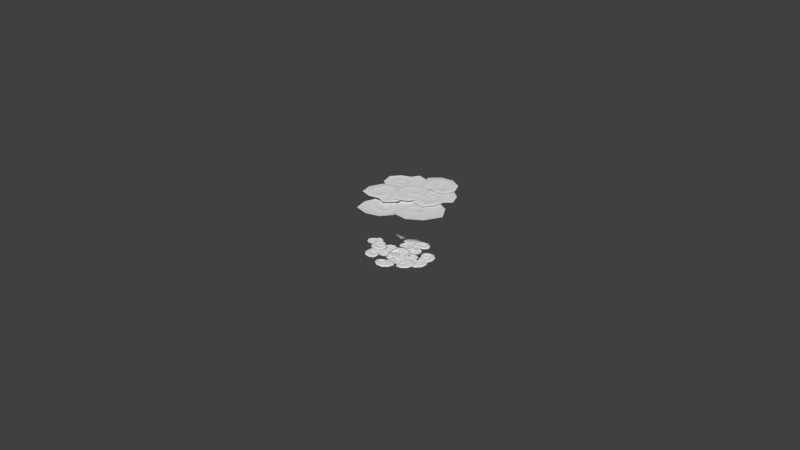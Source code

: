 # Source: splosion.blend  (saved by Blender 2.79.0; exported with 4.5.12 LTS)
import bpy
from mathutils import Matrix  # noqa: F401  (used for matrix-valued properties, if any)

bpy.ops.wm.read_factory_settings(use_empty=True)
scene = bpy.context.scene
scene.name = 'Scene'

# ---- collections
col_collection_1 = bpy.data.collections.new('Collection 1'); scene.collection.children.link(col_collection_1)

# ---- world
world_world = bpy.data.worlds.new('World'); scene.world = world_world
world_world.color = (0.05088, 0.05088, 0.05088)
world_world.use_sun_shadow = False
world_world.sun_shadow_jitter_overblur = 0.0
world_world.cycles.sampling_method = 'NONE'
world_world.cycles.sample_map_resolution = 256

# ---- meshes
me_plane_005 = bpy.data.meshes.new('Plane.005')
me_plane_005.from_pydata([(0.0, 4.0, 0.0), (-1.269, 3.864, 0.0), (-2.452, 3.464, 0.0), (-3.468, 2.828, 0.0), (-4.247, 2.0, 0.0), (-4.737, 1.035, 0.0), (-4.904, 3.02e-07, 0.0), (-4.737, -1.035, 0.0), (-4.247, -2.0, 0.0), (-3.468, -2.828, 0.0), (-2.452, -3.464, 0.0), (-1.269, -3.864, 0.0), (-1.91e-06, -4.0, 0.0), (1.269, -3.864, 0.0), (2.452, -3.464, 0.0), (3.468, -2.828, 0.0), (4.247, -2.0, 0.0), (4.737, -1.035, 0.0), (4.904, -1.86e-06, 0.0), (4.737, 1.035, 0.0), (4.247, 2.0, 0.0), (3.468, 2.828, 0.0), (2.452, 3.464, 0.0), (1.269, 3.864, 0.0), (0.0, 2.592, 0.0), (-0.802, 2.503, 0.0), (-1.549, 2.245, 0.0), (-2.191, 1.833, 0.0), (-2.683, 1.296, 0.0), (-2.993, 0.6708, 0.0), (-3.099, 1.957e-07, 0.0), (-2.993, -0.6708, 0.0), (-2.683, -1.296, 0.0), (-2.191, -1.833, 0.0), (-1.549, -2.245, 0.0), (-0.802, -2.503, 0.0), (-1.207e-06, -2.592, 0.0), (0.802, -2.503, 0.0), (1.549, -2.245, 0.0), (2.191, -1.833, 0.0), (2.683, -1.296, 0.0), (2.993, -0.6708, 0.0), (3.099, -1.205e-06, 0.0), (2.993, 0.6708, 0.0), (2.683, 1.296, 0.0), (2.191, 1.833, 0.0), (1.549, 2.245, 0.0), (0.802, 2.503, 0.0)], [], [(18, 19, 43, 42), (11, 12, 36, 35), (4, 5, 29, 28), (19, 20, 44, 43), (12, 13, 37, 36), (5, 6, 30, 29), (20, 21, 45, 44), (13, 14, 38, 37), (6, 7, 31, 30), (21, 22, 46, 45), (14, 15, 39, 38), (7, 8, 32, 31), (22, 23, 47, 46), (0, 1, 25, 24), (15, 16, 40, 39), (8, 9, 33, 32), (23, 0, 24, 47), (1, 2, 26, 25), (16, 17, 41, 40), (9, 10, 34, 33), (2, 3, 27, 26), (17, 18, 42, 41), (10, 11, 35, 34), (3, 4, 28, 27)])
me_plane_005.use_remesh_preserve_volume = False
me_plane_005.use_remesh_preserve_attributes = False
me_plane_005.use_mirror_vertex_groups = False
me_plane_005.update()
me_plane_003 = bpy.data.meshes.new('Plane.003')
me_plane_003.from_pydata([(5.203, 1.101, 18.24), (9.381, -1.553, 18.04), (2.104, -1.296, 18.24), (2.268, -5.497, 18.24), (4.998, -8.987, 18.24), (9.782, -9.628, 18.24), (14.03, -7.149, 18.24), (16.7, -2.518, 18.24), (14.26, 1.87, 18.24), (10.7, 3.722, 18.24), (8.549, 1.531, 18.24), (10.28, -1.415, 18.24), (10.64, -3.899, 18.24), (7.377, -5.781, 18.24), (5.532, -4.263, 18.24), (6.303, -2.137, 18.24), (7.947, -1.774, 18.24), (8.49, -3.333, 18.24), (4.034, -1.683, 18.04), (12.68, 0.5666, 18.04), (5.755, -0.5244, 18.04), (13.98, -3.138, 18.04), (12.39, -5.583, 18.04), (8.276, 0.0301, 18.04), (8.518, -7.606, 18.04), (7.594, -3.614, 18.04), (6.321, -7.204, 18.04), (9.574, -3.618, 18.04), (4.317, -4.722, 18.04), (8.108, -4.603, 18.04), (7.15, 7.084, 19.0), (4.552, 10.31, 19.16), (9.874, 7.842, 19.0), (10.52, 10.92, 19.0), (9.144, 14.3, 19.0), (5.73, 16.26, 19.0), (2.146, 15.8, 19.0), (-0.6753, 13.3, 19.0), (0.3274, 9.369, 19.0), (2.616, 6.916, 19.0), (4.602, 7.823, 19.0), (3.865, 10.49, 19.0), (4.051, 12.4, 19.0), (6.802, 12.73, 19.0), (7.887, 11.06, 19.0), (6.929, 9.766, 19.0), (5.65, 10.02, 19.0), (5.534, 11.31, 19.0), (8.521, 8.726, 19.16), (1.731, 9.814, 19.16), (7.039, 8.43, 19.16), (1.448, 12.89, 19.16), (3.064, 14.16, 19.16), (5.078, 8.82, 19.16), (6.294, 14.41, 19.16), (6.246, 11.24, 19.16), (7.841, 13.43, 19.16), (4.786, 11.86, 19.16), (8.867, 11.01, 19.16), (6.047, 12.11, 19.16), (-0.1565, -2.946, 17.73), (-1.325, -6.933, 17.56), (3.048, -2.592, 17.73), (5.196, -5.19, 17.73), (5.373, -8.842, 17.73), (2.751, -11.98, 17.73), (-1.207, -12.94, 17.73), (-5.346, -11.72, 17.73), (-6.181, -7.699, 17.73), (-4.966, -4.546, 17.73), (-2.461, -4.616, 17.73), (-1.954, -7.366, 17.73), (-0.8489, -9.056, 17.73), (2.181, -8.301, 17.73), (2.512, -6.334, 17.73), (0.8953, -5.51, 17.73), (-0.3179, -6.24, 17.73), (0.18, -7.482, 17.73), (2.059, -3.933, 17.56), (-4.504, -7.567, 17.56), (0.3714, -4.233, 17.56), (-3.326, -10.52, 17.56), (-1.034, -11.07, 17.56), (-1.488, -5.353, 17.56), (2.451, -10.04, 17.56), (0.8862, -7.134, 17.56), (3.597, -8.541, 17.56), (-0.3386, -8.275, 17.56), (3.511, -5.908, 17.56), (1.097, -8.019, 17.56), (11.29, 0.8732, 18.57), (9.305, 5.129, 18.75), (9.062, -1.746, 18.57), (5.503, -1.076, 18.57), (2.711, 1.921, 18.57), (2.469, 6.5, 18.57), (4.844, 10.19, 18.57), (8.949, 12.13, 18.57), (12.52, 9.295, 18.57), (13.87, 5.719, 18.57), (11.87, 3.967, 18.57), (9.479, 5.955, 18.57), (7.392, 6.601, 18.57), (5.585, 3.765, 18.57), (6.758, 1.843, 18.57), (8.613, 2.307, 18.57), (9.026, 3.808, 18.57), (7.736, 4.51, 18.57), (8.855, 0.1165, 18.75), (11.31, 7.97, 18.75), (9.949, 1.593, 18.75), (8.249, 9.649, 18.75), (6.072, 8.459, 18.75), (10.58, 3.895, 18.75), (4.108, 5.062, 18.75), (7.44, 3.703, 18.75), (4.31, 2.947, 18.75), (7.563, 5.564, 18.75), (6.291, 0.7563, 18.75), (6.633, 4.308, 18.75), (-1.134, 0.08382, 0.2423), (-1.487, 0.1099, -0.1434), (-1.804, 0.1333, 0.3115), (-2.068, 0.1528, -0.07417), (-0.735, 0.05431, -0.1236), (-0.1478, 0.01092, 0.2818), (0.2315, -0.01711, -0.2027), (0.8257, -0.06102, 0.1632), (1.195, -0.08829, -0.2225), (1.42, -0.1049, 0.2522), (2.16, -0.1596, -0.1137), (2.389, -0.1765, 0.1731), (-0.662, 3.133, 0.2017), (-0.9417, 3.154, -0.1045), (-1.193, 3.172, 0.2566), (-1.403, 3.188, -0.04953), (-0.3207, 3.108, -0.08879), (0.1212, 3.075, 0.2331), (0.4824, 3.049, -0.1516), (0.866, 3.02, 0.1389), (1.162, 2.998, -0.1673), (1.366, 2.983, 0.2095), (1.953, 2.94, -0.08094), (2.135, 2.927, 0.1467), (-1.78, 2.789, 0.7158), (-1.014, 3.878, 0.5515), (-2.788, 3.012, 0.7158), (-3.172, 4.022, 0.7158), (-2.849, 5.149, 0.7158), (-1.729, 5.83, 0.7158), (-0.4291, 5.714, 0.7158), (0.7009, 4.916, 0.7158), (0.5389, 3.609, 0.7158), (-0.1551, 2.778, 0.7158), (-0.9081, 3.058, 0.7158), (-0.7779, 3.945, 0.7158), (-0.9389, 4.571, 0.7158), (-1.936, 4.655, 0.7158), (-2.24, 4.092, 0.7158), (-1.834, 3.676, 0.7158), (-1.391, 3.772, 0.7158), (-1.414, 4.2, 0.7158), (-2.35, 3.317, 0.5515), (0.01637, 3.742, 0.5515), (-1.807, 3.234, 0.5515), (-0.03573, 4.761, 0.5515), (-0.6747, 5.163, 0.5515), (-1.127, 3.382, 0.5515), (-1.838, 5.212, 0.5515), (-1.664, 4.167, 0.5515), (-2.341, 4.874, 0.5515), (-1.174, 4.387, 0.5515), (-2.587, 4.066, 0.5515), (-1.636, 4.458, 0.5515), (4.219, 5.462, 0.9633), (2.278, 6.069, 1.198), (5.124, 6.514, 0.9633), (4.547, 7.948, 0.9633), (3.064, 8.95, 0.9633), (1.136, 8.82, 0.9633), (-0.2021, 7.655, 0.9633), (-0.6711, 5.865, 0.9633), (0.8109, 4.533, 0.9633), (2.414, 4.157, 0.9633), (2.977, 5.068, 0.9633), (1.949, 5.956, 0.9633), (1.505, 6.785, 0.9633), (2.536, 7.672, 0.9633), (3.435, 7.284, 0.9633), (3.397, 6.496, 0.9633), (2.806, 6.25, 0.9633), (2.405, 6.747, 0.9633), (4.33, 6.506, 1.198), (1.262, 5.098, 1.198), (3.806, 5.981, 1.198), (0.3064, 6.278, 1.198), (0.6203, 7.236, 1.198), (2.899, 5.605, 1.198), (1.872, 8.216, 1.198), (2.717, 6.91, 1.198), (2.771, 8.239, 1.198), (1.951, 6.766, 1.198), (3.849, 7.531, 1.198), (2.397, 7.212, 1.198), (1.914, 1.957, 0.4646), (1.688, 3.527, 0.2651), (3.144, 1.704, 0.4646), (4.131, 2.62, 0.4646), (4.411, 4.013, 0.4646), (3.568, 5.31, 0.4646), (2.079, 5.825, 0.4646), (0.3941, 5.509, 0.4646), (-0.1628, 3.999, 0.4646), (0.1299, 2.746, 0.4646), (1.111, 2.681, 0.4646), (1.467, 3.716, 0.4646), (1.995, 4.323, 0.4646), (3.134, 3.922, 0.4646), (3.15, 3.157, 0.4646), (2.472, 2.901, 0.4646), (2.041, 3.225, 0.4646), (2.306, 3.682, 0.4646), (2.835, 2.254, 0.2651), (0.484, 3.887, 0.2651), (2.194, 2.431, 0.2651), (1.114, 4.976, 0.2651), (2.039, 5.101, 0.2651), (1.533, 2.928, 0.2651), (3.34, 4.581, 0.2651), (2.562, 3.523, 0.2651), (3.701, 3.963, 0.2651), (2.15, 4.005, 0.2651), (3.515, 2.957, 0.2651), (2.695, 3.854, 0.2651), (-2.895, 5.795, 0.4365), (-1.231, 6.853, 0.6711), (-4.106, 6.583, 0.4365), (-4.019, 8.1, 0.4365), (-2.922, 9.424, 0.4365), (-1.03, 9.772, 0.4365), (0.6325, 8.982, 0.4365), (1.665, 7.379, 0.4365), (0.6764, 5.739, 0.4365), (-0.7391, 4.985, 0.4365), (-1.576, 5.722, 0.4365), (-0.8782, 6.825, 0.4365), (-0.7217, 7.729, 0.4365), (-2.0, 8.327, 0.4365), (-2.736, 7.736, 0.4365), (-2.443, 6.989, 0.4365), (-1.796, 6.898, 0.4365), (-1.573, 7.472, 0.4365), (-3.341, 6.77, 0.6711), (0.0595, 6.17, 0.6711), (-2.668, 6.394, 0.6711), (0.5928, 7.536, 0.6711), (-0.01996, 8.378, 0.6711), (-1.676, 6.256, 0.6711), (-1.54, 9.012, 0.6711), (-1.925, 7.552, 0.6711), (-2.409, 8.814, 0.6711), (-1.144, 7.602, 0.6711), (-3.214, 7.871, 0.6711), (-1.717, 7.921, 0.6711), (0.4592, 1.041, 0.2423), (0.6019, 1.364, -0.1434), (0.7302, 1.655, 0.3115), (0.8372, 1.897, -0.07417), (0.2975, 0.6743, -0.1236), (0.05985, 0.1356, 0.2818), (-0.09373, -0.2124, -0.2027), (-0.3343, -0.7575, 0.1632), (-0.4837, -1.096, -0.2225), (-0.5749, -1.303, 0.2522), (-0.8744, -1.982, -0.1137), (-0.9671, -2.192, 0.1731), (3.174, -0.4266, 0.2017), (3.287, -0.17, -0.1045), (3.389, 0.06091, 0.2566), (3.474, 0.2534, -0.04953), (3.036, -0.7397, -0.08879), (2.857, -1.145, 0.2331), (2.711, -1.476, -0.1516), (2.555, -1.828, 0.1389), (2.435, -2.1, -0.1673), (2.353, -2.287, 0.2095), (2.115, -2.826, -0.08094), (2.042, -2.993, 0.1467), (3.224, 0.7417, 0.7158), (3.994, -0.3451, 0.5515), (3.773, 1.617, 0.7158), (4.853, 1.64, 0.7158), (5.806, 0.9579, 0.7158), (6.072, -0.3248, 0.7158), (5.527, -1.511, 0.7158), (4.397, -2.308, 0.7158), (3.22, -1.718, 0.7158), (2.669, -0.7851, 0.7158), (3.185, -0.1694, 0.7158), (3.977, -0.5894, 0.7158), (4.622, -0.6478, 0.7158), (5.035, 0.2638, 0.7158), (4.606, 0.7382, 0.7158), (4.078, 0.4958, 0.7158), (4.02, 0.04584, 0.7158), (4.431, -0.07608, 0.7158), (3.913, 1.102, 0.5515), (3.52, -1.27, 0.5515), (3.653, 0.6183, 0.5515), (4.498, -1.562, 0.5515), (5.091, -1.095, 0.5515), (3.564, -0.07167, 0.5515), (5.527, -0.01533, 0.5515), (4.484, 0.1705, 0.5515), (5.377, 0.5718, 0.5515), (4.527, -0.3643, 0.5515), (4.698, 1.074, 0.5515), (4.748, 0.04737, 0.5515), (3.732, -5.805, 0.9633), (4.954, -4.181, 1.198), (4.42, -7.011, 0.9633), (5.964, -6.948, 0.9633), (7.405, -5.887, 0.9633), (7.929, -4.027, 0.9633), (7.28, -2.376, 0.9633), (5.75, -1.334, 0.9633), (3.999, -2.284, 0.9633), (3.107, -3.668, 0.9633), (3.777, -4.504, 0.9633), (4.958, -3.833, 0.9633), (5.888, -3.692, 0.9633), (6.378, -4.961, 0.9633), (5.711, -5.678, 0.9633), (4.981, -5.378, 0.9633), (4.948, -4.739, 0.9633), (5.551, -4.528, 0.9633), (4.678, -6.26, 1.198), (4.38, -2.898, 1.198), (4.359, -5.591, 1.198), (5.812, -2.393, 1.198), (6.609, -3.01, 1.198), (4.309, -4.61, 1.198), (7.113, -4.518, 1.198), (5.599, -4.876, 1.198), (6.833, -5.372, 1.198), (5.72, -4.106, 1.198), (5.805, -6.151, 1.198), (5.991, -4.676, 1.198), (1.202, -2.46, 0.4646), (2.757, -2.772, 0.2651), (0.5514, -3.533, 0.4646), (1.084, -4.771, 0.4646), (2.302, -5.501, 0.4646), (3.807, -5.142, 0.4646), (4.791, -3.912, 0.4646), (5.058, -2.218, 0.4646), (3.822, -1.187, 0.4646), (2.544, -1.043, 0.4646), (2.153, -1.946, 0.4646), (3.009, -2.628, 0.4646), (3.404, -3.329, 0.4646), (2.645, -4.268, 0.4646), (1.918, -4.026, 0.4646), (1.904, -3.301, 0.4646), (2.354, -3.004, 0.4646), (2.696, -3.407, 0.4646), (1.173, -3.427, 0.2651), (3.5, -1.759, 0.2651), (1.555, -2.882, 0.2651), (4.315, -2.717, 0.2651), (4.123, -3.631, 0.2651), (2.245, -2.426, 0.2651), (3.196, -4.682, 0.2651), (2.46, -3.595, 0.2651), (2.493, -4.815, 0.2651), (3.053, -3.368, 0.2651), (1.608, -4.303, 0.2651), (2.728, -3.831, 0.2651), (6.43, 0.7847, 0.4365), (6.869, -1.137, 0.6711), (7.579, 1.661, 0.4365), (8.979, 1.071, 0.4365), (9.858, -0.4059, 0.4365), (9.552, -2.305, 0.4365), (8.251, -3.607, 0.4365), (6.394, -4.042, 0.4365), (5.18, -2.561, 0.4365), (4.944, -0.9747, 0.4365), (5.919, -0.4332, 0.4365), (6.725, -1.461, 0.4365), (7.524, -1.911, 0.4365), (8.516, -0.9074, 0.4365), (8.205, -0.01504, 0.4365), (7.403, -0.04098, 0.4365), (7.101, -0.6202, 0.4365), (7.567, -1.023, 0.4365), (7.498, 0.8789, 0.6711), (5.793, -2.124, 0.6711), (6.919, 0.3703, 0.6711), (6.902, -3.085, 0.6711), (7.9, -2.79, 0.6711), (6.456, -0.5181, 0.6711), (9.007, -1.57, 0.6711), (7.761, -0.7175, 0.6711), (9.112, -0.6849, 0.6711), (7.545, -1.47, 0.6711), (8.493, 0.3892, 0.6711), (8.038, -1.037, 0.6711), (0.3946, -1.067, 0.2423), (0.5172, -1.398, -0.1434), (0.6275, -1.696, 0.3115), (0.7195, -1.945, -0.07417), (0.2557, -0.6912, -0.1236), (0.05143, -0.139, 0.2818), (-0.08054, 0.2177, -0.2027), (-0.2873, 0.7765, 0.1632), (-0.4157, 1.124, -0.2225), (-0.494, 1.336, 0.2522), (-0.7514, 2.031, -0.1137), (-0.8311, 2.247, 0.1731), (-2.576, -1.903, 0.2017), (-2.478, -2.166, -0.1045), (-2.391, -2.403, 0.2566), (-2.318, -2.6, -0.04953), (-2.694, -1.582, -0.08879), (-2.848, -1.166, 0.2331), (-2.974, -0.8267, -0.1516), (-3.107, -0.466, 0.1389), (-3.21, -0.1872, -0.1673), (-3.281, 0.004189, 0.2095), (-3.486, 0.5566, -0.08094), (-3.549, 0.7276, 0.1467), (-1.799, -2.777, 0.7158), (-3.108, -2.532, 0.5515), (-1.583, -3.787, 0.7158), (-2.343, -4.555, 0.7158), (-3.502, -4.729, 0.7158), (-4.586, -3.993, 0.7158), (-5.02, -2.762, 0.7158), (-4.764, -1.403, 0.7158), (-3.507, -1.008, 0.7158), (-2.463, -1.294, 0.7158), (-2.405, -2.095, 0.7158), (-3.266, -2.345, 0.7158), (-3.769, -2.752, 0.7158), (-3.431, -3.694, 0.7158), (-2.793, -3.736, 0.7158), (-2.583, -3.194, 0.7158), (-2.854, -2.831, 0.7158), (-3.234, -3.029, 0.7158), (-2.042, -3.515, 0.5515), (-3.412, -1.539, 0.5515), (-2.192, -2.986, 0.5515), (-4.317, -2.009, 0.5515), (-4.417, -2.757, 0.5515), (-2.609, -2.429, 0.5515), (-3.979, -3.836, 0.5515), (-3.101, -3.244, 0.5515), (-3.462, -4.153, 0.5515), (-3.504, -2.89, 0.5515), (-2.626, -4.041, 0.5515), (-3.376, -3.339, 0.5515), (-6.72, 1.571, 0.9633), (-6.467, -0.4467, 1.198), (-8.053, 1.957, 0.9633), (-9.119, 0.8372, 0.9633), (-9.414, -0.9273, 0.9633), (-8.496, -2.628, 0.9633), (-6.881, -3.362, 0.9633), (-5.057, -3.045, 0.9633), (-4.461, -1.144, 0.9633), (-4.784, 0.4707, 0.9633), (-5.847, 0.6046, 0.9633), (-6.228, -0.6995, 0.9633), (-6.797, -1.447, 0.9633), (-8.032, -0.8773, 0.9633), (-8.053, 0.1015, 0.9633), (-7.32, 0.3939, 0.9633), (-6.851, -0.04215, 0.9633), (-7.137, -0.6127, 0.9633), (-7.716, 1.239, 1.198), (-5.162, -0.9677, 1.198), (-7.021, 0.98, 1.198), (-5.839, -2.327, 1.198), (-6.84, -2.439, 1.198), (-6.303, 0.3109, 1.198), (-8.252, -1.708, 1.198), (-7.414, -0.3964, 1.198), (-8.645, -0.8995, 1.198), (-6.965, -1.033, 1.198), (-8.45, 0.3753, 1.198), (-7.557, -0.8128, 1.198), (-2.575, 0.9292, 0.4646), (-3.91, 0.07121, 0.2651), (-2.855, 2.153, 0.4646), (-4.099, 2.671, 0.4646), (-5.482, 2.347, 0.4646), (-6.312, 1.042, 0.4646), (-6.162, -0.5264, 0.4646), (-5.176, -1.928, 0.4646), (-3.57, -1.808, 0.4646), (-2.553, -1.022, 0.4646), (-2.9, -0.102, 0.4646), (-3.99, -0.2079, 0.4646), (-4.761, 0.0209, 0.4646), (-4.87, 1.223, 0.4646), (-4.18, 1.555, 0.4646), (-3.665, 1.045, 0.4646), (-3.781, 0.5179, 0.4646), (-4.307, 0.5697, 0.4646), (-3.228, 1.644, 0.2651), (-3.737, -1.173, 0.2651), (-3.122, 0.9872, 0.2651), (-4.99, -1.053, 0.2651), (-5.487, -0.2627, 0.2651), (-3.3, 0.1795, 0.2651), (-5.554, 1.137, 0.2651), (-4.269, 0.8683, 0.2651), (-5.141, 1.722, 0.2651), (-4.536, 0.2931, 0.2651), (-4.15, 1.971, 0.2651), (-4.625, 0.8518, 0.2651), (-4.071, -5.039, 0.4365), (-5.724, -3.965, 0.6711), (-4.285, -6.468, 0.4365), (-5.701, -7.019, 0.4365), (-7.361, -6.571, 0.4365), (-8.463, -4.993, 0.4365), (-8.434, -3.153, 0.4365), (-7.405, -1.549, 0.4365), (-5.502, -1.767, 0.4365), (-4.228, -2.742, 0.4365), (-4.551, -3.809, 0.4365), (-5.845, -3.632, 0.4365), (-6.732, -3.865, 0.4365), (-6.746, -5.276, 0.4365), (-5.902, -5.701, 0.4365), (-5.344, -5.124, 0.4365), (-5.53, -4.497, 0.4365), (-6.145, -4.533, 0.4365), (-4.772, -5.85, 0.6711), (-5.638, -2.507, 0.6711), (-4.71, -5.082, 0.6711), (-7.102, -2.589, 0.6711), (-7.614, -3.496, 0.6711), (-4.996, -4.122, 0.6711), (-7.56, -5.142, 0.6711), (-6.071, -4.887, 0.6711), (-7.019, -5.85, 0.6711), (-6.441, -4.196, 0.6711), (-5.827, -6.191, 0.6711), (-6.493, -4.85, 0.6711), (-7.065, 7.209, 0.7158), (-5.974, 7.972, 0.5515), (-7.938, 7.762, 0.7158), (-7.954, 8.842, 0.7158), (-7.267, 9.792, 0.7158), (-5.983, 10.05, 0.7158), (-4.8, 9.499, 0.7158), (-4.009, 8.365, 0.7158), (-4.606, 7.191, 0.7158), (-5.541, 6.646, 0.7158), (-6.154, 7.165, 0.7158), (-5.73, 7.955, 0.7158), (-5.668, 8.599, 0.7158), (-6.577, 9.017, 0.7158), (-7.054, 8.591, 0.7158), (-6.814, 8.061, 0.7158), (-6.365, 8.001, 0.7158), (-6.241, 8.411, 0.7158), (-7.421, 7.9, 0.5515), (-5.052, 7.494, 0.5515), (-6.939, 7.637, 0.5515), (-4.754, 8.47, 0.5515), (-5.218, 9.065, 0.5515), (-6.25, 7.544, 0.5515), (-6.295, 9.507, 0.5515), (-6.487, 8.465, 0.5515), (-6.883, 9.36, 0.5515), (-5.952, 8.506, 0.5515), (-7.389, 8.684, 0.5515), (-6.362, 8.729, 0.5515), (-1.297, -6.263, 0.9633), (0.6071, -6.974, 1.198), (-2.258, -7.265, 0.9633), (-1.76, -8.728, 0.9633), (-0.3338, -9.808, 0.9633), (1.599, -9.783, 0.9633), (2.998, -8.692, 0.9633), (3.563, -6.93, 0.9633), (2.155, -5.52, 0.9633), (0.5751, -5.057, 0.9633), (-0.03662, -5.937, 0.9633), (0.9422, -6.879, 0.9633), (1.341, -7.73, 0.9633), (0.2628, -8.56, 0.9633), (-0.614, -8.125, 0.9633), (-0.533, -7.34, 0.9633), (0.07069, -7.127, 0.9633), (0.4438, -7.644, 0.9633), (-1.465, -7.299, 1.198), (1.674, -6.059, 1.198), (-0.9138, -6.803, 1.198), (2.565, -7.289, 1.198), (2.2, -8.229, 1.198), (0.01211, -6.477, 1.198), (0.8965, -9.14, 1.198), (0.1234, -7.79, 1.198), (-0.001858, -9.114, 1.198), (0.8959, -7.688, 1.198), (-1.041, -8.349, 1.198), (0.4262, -8.109, 1.198), (-12.02, 2.216, 0.4646), (-10.47, 1.903, 0.2651), (-12.67, 1.142, 0.4646), (-12.14, -0.09503, 0.4646), (-10.92, -0.8247, 0.4646), (-9.419, -0.4657, 0.4646), (-8.435, 0.7643, 0.4646), (-8.167, 2.458, 0.4646), (-9.404, 3.489, 0.4646), (-10.68, 3.633, 0.4646), (-11.07, 2.73, 0.4646), (-10.22, 2.048, 0.4646), (-9.822, 1.347, 0.4646), (-10.58, 0.4081, 0.4646), (-11.31, 0.6497, 0.4646), (-11.32, 1.374, 0.4646), (-10.87, 1.672, 0.4646), (-10.53, 1.269, 0.4646), (-12.05, 1.249, 0.2651), (-9.726, 2.917, 0.2651), (-11.67, 1.794, 0.2651), (-8.911, 1.959, 0.2651), (-9.103, 1.045, 0.2651), (-10.98, 2.25, 0.2651), (-10.03, -0.006291, 0.2651), (-10.77, 1.081, 0.2651), (-10.73, -0.1389, 0.2651), (-10.17, 1.308, 0.2651), (-11.62, 0.3725, 0.2651), (-10.5, 0.8447, 0.2651), (5.077, 3.162, 0.4365), (6.943, 2.526, 0.6711), (4.934, 4.599, 0.4365), (6.172, 5.481, 0.4365), (7.89, 5.454, 0.4365), (9.346, 4.195, 0.4365), (9.77, 2.405, 0.4365), (9.166, 0.5964, 0.4365), (7.268, 0.341, 0.4365), (5.794, 0.9733, 0.4365), (5.845, 2.087, 0.4365), (7.142, 2.233, 0.4365), (7.945, 2.677, 0.4365), (7.612, 4.048, 0.4365), (6.69, 4.252, 0.4365), (6.29, 3.556, 0.4365), (6.625, 2.995, 0.4365), (7.212, 3.18, 0.4365), (5.557, 4.12, 0.6711), (7.218, 1.092, 0.6711), (5.686, 3.36, 0.6711), (8.617, 1.531, 0.6711), (8.891, 2.536, 0.6711), (6.199, 2.499, 0.6711), (8.434, 4.118, 0.6711), (7.054, 3.505, 0.6711), (7.736, 4.672, 0.6711), (7.582, 2.926, 0.6711), (6.497, 4.709, 0.6711), (7.472, 3.573, 0.6711), (5.348, 5.157, 19.0), (2.695, 1.976, 19.16), (4.07, 7.68, 19.0), (0.9216, 7.709, 19.0), (-2.117, 5.697, 19.0), (-3.372, 1.964, 19.0), (-2.22, -1.46, 19.0), (0.7863, -3.736, 19.0), (4.446, -1.981, 19.0), (6.402, 0.7444, 19.0), (5.123, 2.514, 19.0), (2.652, 1.268, 19.0), (0.7469, 1.076, 19.0), (-0.1215, 3.708, 19.0), (1.307, 5.1, 19.0), (2.762, 4.414, 19.0), (2.764, 3.11, 19.0), (1.517, 2.742, 19.0), (3.469, 6.179, 19.16), (3.734, -0.692, 19.16), (4.05, 4.784, 19.16), (0.7686, -1.574, 19.16), (-0.7907, -0.2383, 19.16), (4.052, 2.785, 19.16), (-1.663, 2.881, 19.16), (1.454, 3.456, 19.16), (-1.007, 4.59, 19.16), (1.129, 1.902, 19.16), (1.164, 6.071, 19.16), (0.6353, 3.09, 19.16), (-8.653, 11.02, 18.23), (-4.671, 9.494, 18.05), (-10.86, 8.468, 18.23), (-10.0, 4.949, 18.23), (-7.103, 2.467, 18.23), (-2.953, 2.743, 18.23), (0.2071, 5.562, 18.23), (1.677, 9.93, 18.23), (-1.138, 13.22, 18.23), (-4.46, 14.17, 18.23), (-5.901, 11.96, 18.23), (-3.939, 9.764, 18.23), (-3.208, 7.729, 18.23), (-5.641, 5.581, 18.23), (-7.459, 6.548, 18.23), (-7.17, 8.475, 18.23), (-5.844, 9.063, 18.23), (-5.12, 7.84, 18.23), (-9.165, 8.471, 18.05), (-2.249, 11.85, 18.05), (-7.909, 9.744, 18.05), (-0.5176, 8.941, 18.05), (-1.438, 6.606, 18.05), (-5.875, 10.64, 18.05), (-4.366, 4.235, 18.05), (-5.828, 7.448, 18.05), (-6.29, 4.2, 18.05), (-4.156, 7.784, 18.05), (-8.406, 5.953, 18.05), (-5.225, 6.701, 18.05), (-6.458, -5.595, 18.57), (-3.215, -2.196, 18.75), (-9.709, -4.465, 18.57), (-10.38, -0.9066, 18.57), (-8.598, 2.783, 18.57), (-4.419, 4.671, 18.57), (-0.1223, 3.796, 18.57), (3.183, 0.6787, 18.57), (1.835, -3.682, 18.57), (-1.008, -6.236, 18.57), (-3.365, -5.01, 18.57), (-2.382, -2.058, 18.57), (-2.537, 0.1211, 18.57), (-5.836, 0.7742, 18.57), (-7.201, -1.016, 18.57), (-6.095, -2.576, 18.57), (-4.547, -2.416, 18.57), (-4.36, -0.9592, 18.57), (-8.048, -3.597, 18.75), (0.1617, -3.037, 18.75), (-6.276, -4.08, 18.75), (0.6133, 0.4282, 18.75), (-1.286, 2.025, 18.75), (-3.902, -3.832, 18.75), (-5.164, 2.622, 18.75), (-5.221, -0.9765, 18.75), (-7.062, 1.666, 18.75), (-3.442, -0.4147, 18.75), (-8.383, -0.9754, 18.75), (-4.95, -0.004663, 18.75), (4.432, -2.764, 0.7158), (5.522, -2.001, 0.5515), (3.559, -2.211, 0.7158), (3.542, -1.13, 0.7158), (4.229, -0.1813, 0.7158), (5.513, 0.07803, 0.7158), (6.697, -0.4735, 0.7158), (7.488, -1.608, 0.7158), (6.891, -2.782, 0.7158), (5.955, -3.327, 0.7158), (5.342, -2.808, 0.7158), (5.767, -2.018, 0.7158), (5.829, -1.374, 0.7158), (4.919, -0.9561, 0.7158), (4.443, -1.382, 0.7158), (4.682, -1.912, 0.7158), (5.132, -1.972, 0.7158), (5.256, -1.562, 0.7158), (4.075, -2.073, 0.5515), (6.445, -2.479, 0.5515), (4.557, -2.336, 0.5515), (6.742, -1.503, 0.5515), (6.278, -0.9074, 0.5515), (5.247, -2.428, 0.5515), (5.201, -0.4657, 0.5515), (5.01, -1.507, 0.5515), (4.613, -0.6124, 0.5515), (5.545, -1.467, 0.5515), (4.107, -1.288, 0.5515), (5.134, -1.244, 0.5515)], [], [(27, 17, 29), (8, 19, 21, 7), (6, 7, 21, 22), (6, 22, 24, 5), (4, 5, 24, 26), (4, 26, 28, 3), (3, 28, 18, 2), (0, 2, 18, 20), (26, 24, 13), (12, 11, 1, 27), (22, 21, 12), (10, 0, 20, 23), (11, 10, 23, 1), (28, 14, 15, 18), (1, 23, 16), (17, 25, 29), (19, 11, 12, 21), (22, 12, 13, 24), (26, 13, 14, 28), (20, 18, 15), (27, 1, 16, 17), (23, 20, 15, 16), (8, 9, 19), (25, 14, 13, 29), (15, 14, 25), (12, 27, 29, 13), (16, 15, 25, 17), (19, 9, 10, 11), (57, 47, 59), (38, 49, 51, 37), (36, 37, 51, 52), (36, 52, 54, 35), (34, 35, 54, 56), (34, 56, 58, 33), (33, 58, 48, 32), (30, 32, 48, 50), (56, 54, 43), (42, 41, 31, 57), (52, 51, 42), (40, 30, 50, 53), (41, 40, 53, 31), (58, 44, 45, 48), (31, 53, 46), (47, 55, 59), (49, 41, 42, 51), (52, 42, 43, 54), (56, 43, 44, 58), (50, 48, 45), (57, 31, 46, 47), (53, 50, 45, 46), (38, 39, 49), (55, 44, 43, 59), (45, 44, 55), (42, 57, 59, 43), (46, 45, 55, 47), (49, 39, 40, 41), (87, 89, 77), (68, 67, 81, 79), (66, 82, 81, 67), (66, 65, 84, 82), (64, 86, 84, 65), (64, 63, 88, 86), (63, 62, 78, 88), (60, 80, 78, 62), (86, 73, 84), (72, 87, 61, 71), (82, 72, 81), (70, 83, 80, 60), (71, 61, 83, 70), (88, 78, 75, 74), (61, 76, 83), (77, 89, 85), (79, 81, 72, 71), (82, 84, 73, 72), (86, 88, 74, 73), (80, 75, 78), (87, 77, 76, 61), (83, 76, 75, 80), (68, 79, 69), (85, 89, 73, 74), (75, 85, 74), (72, 73, 89, 87), (76, 77, 85, 75), (79, 71, 70, 69), (117, 119, 107), (98, 97, 111, 109), (96, 112, 111, 97), (96, 95, 114, 112), (94, 116, 114, 95), (94, 93, 118, 116), (93, 92, 108, 118), (90, 110, 108, 92), (116, 103, 114), (102, 117, 91, 101), (112, 102, 111), (100, 113, 110, 90), (101, 91, 113, 100), (118, 108, 105, 104), (91, 106, 113), (107, 119, 115), (109, 111, 102, 101), (112, 114, 103, 102), (116, 118, 104, 103), (110, 105, 108), (117, 107, 106, 91), (113, 106, 105, 110), (98, 109, 99), (115, 119, 103, 104), (105, 115, 104), (102, 103, 119, 117), (106, 107, 115, 105), (109, 101, 100, 99), (127, 128, 140, 139), (171, 173, 161), (121, 120, 132, 133), (128, 129, 141, 140), (125, 126, 138, 137), (122, 121, 133, 134), (129, 130, 142, 141), (126, 127, 139, 138), (123, 122, 134, 135), (130, 131, 143, 142), (120, 124, 136, 132), (152, 151, 165, 163), (150, 166, 165, 151), (150, 149, 168, 166), (148, 170, 168, 149), (148, 147, 172, 170), (147, 146, 162, 172), (144, 164, 162, 146), (170, 157, 168), (156, 171, 145, 155), (166, 156, 165), (154, 167, 164, 144), (155, 145, 167, 154), (172, 162, 159, 158), (145, 160, 167), (161, 173, 169), (163, 165, 156, 155), (166, 168, 157, 156), (170, 172, 158, 157), (164, 159, 162), (171, 161, 160, 145), (167, 160, 159, 164), (124, 125, 137, 136), (152, 163, 153), (169, 173, 157, 158), (159, 169, 158), (156, 157, 173, 171), (160, 161, 169, 159), (163, 155, 154, 153), (201, 191, 203), (182, 193, 195, 181), (180, 181, 195, 196), (180, 196, 198, 179), (178, 179, 198, 200), (178, 200, 202, 177), (177, 202, 192, 176), (174, 176, 192, 194), (200, 198, 187), (186, 185, 175, 201), (196, 195, 186), (184, 174, 194, 197), (185, 184, 197, 175), (202, 188, 189, 192), (175, 197, 190), (191, 199, 203), (193, 185, 186, 195), (196, 186, 187, 198), (200, 187, 188, 202), (194, 192, 189), (201, 175, 190, 191), (197, 194, 189, 190), (182, 183, 193), (199, 188, 187, 203), (189, 188, 199), (186, 201, 203, 187), (190, 189, 199, 191), (193, 183, 184, 185), (231, 221, 233), (212, 223, 225, 211), (210, 211, 225, 226), (210, 226, 228, 209), (208, 209, 228, 230), (208, 230, 232, 207), (207, 232, 222, 206), (204, 206, 222, 224), (230, 228, 217), (216, 215, 205, 231), (226, 225, 216), (214, 204, 224, 227), (215, 214, 227, 205), (232, 218, 219, 222), (205, 227, 220), (221, 229, 233), (223, 215, 216, 225), (226, 216, 217, 228), (230, 217, 218, 232), (224, 222, 219), (231, 205, 220, 221), (227, 224, 219, 220), (212, 213, 223), (229, 218, 217, 233), (219, 218, 229), (216, 231, 233, 217), (220, 219, 229, 221), (223, 213, 214, 215), (261, 263, 251), (242, 241, 255, 253), (240, 256, 255, 241), (240, 239, 258, 256), (238, 260, 258, 239), (238, 237, 262, 260), (237, 236, 252, 262), (234, 254, 252, 236), (260, 247, 258), (246, 261, 235, 245), (256, 246, 255), (244, 257, 254, 234), (245, 235, 257, 244), (262, 252, 249, 248), (235, 250, 257), (251, 263, 259), (253, 255, 246, 245), (256, 258, 247, 246), (260, 262, 248, 247), (254, 249, 252), (261, 251, 250, 235), (257, 250, 249, 254), (242, 253, 243), (259, 263, 247, 248), (249, 259, 248), (246, 247, 263, 261), (250, 251, 259, 249), (253, 245, 244, 243), (271, 272, 284, 283), (315, 317, 305), (265, 264, 276, 277), (272, 273, 285, 284), (269, 270, 282, 281), (266, 265, 277, 278), (273, 274, 286, 285), (270, 271, 283, 282), (267, 266, 278, 279), (274, 275, 287, 286), (264, 268, 280, 276), (296, 295, 309, 307), (294, 310, 309, 295), (294, 293, 312, 310), (292, 314, 312, 293), (292, 291, 316, 314), (291, 290, 306, 316), (288, 308, 306, 290), (314, 301, 312), (300, 315, 289, 299), (310, 300, 309), (298, 311, 308, 288), (299, 289, 311, 298), (316, 306, 303, 302), (289, 304, 311), (305, 317, 313), (307, 309, 300, 299), (310, 312, 301, 300), (314, 316, 302, 301), (308, 303, 306), (315, 305, 304, 289), (311, 304, 303, 308), (268, 269, 281, 280), (296, 307, 297), (313, 317, 301, 302), (303, 313, 302), (300, 301, 317, 315), (304, 305, 313, 303), (307, 299, 298, 297), (345, 335, 347), (326, 337, 339, 325), (324, 325, 339, 340), (324, 340, 342, 323), (322, 323, 342, 344), (322, 344, 346, 321), (321, 346, 336, 320), (318, 320, 336, 338), (344, 342, 331), (330, 329, 319, 345), (340, 339, 330), (328, 318, 338, 341), (329, 328, 341, 319), (346, 332, 333, 336), (319, 341, 334), (335, 343, 347), (337, 329, 330, 339), (340, 330, 331, 342), (344, 331, 332, 346), (338, 336, 333), (345, 319, 334, 335), (341, 338, 333, 334), (326, 327, 337), (343, 332, 331, 347), (333, 332, 343), (330, 345, 347, 331), (334, 333, 343, 335), (337, 327, 328, 329), (375, 365, 377), (356, 367, 369, 355), (354, 355, 369, 370), (354, 370, 372, 353), (352, 353, 372, 374), (352, 374, 376, 351), (351, 376, 366, 350), (348, 350, 366, 368), (374, 372, 361), (360, 359, 349, 375), (370, 369, 360), (358, 348, 368, 371), (359, 358, 371, 349), (376, 362, 363, 366), (349, 371, 364), (365, 373, 377), (367, 359, 360, 369), (370, 360, 361, 372), (374, 361, 362, 376), (368, 366, 363), (375, 349, 364, 365), (371, 368, 363, 364), (356, 357, 367), (373, 362, 361, 377), (363, 362, 373), (360, 375, 377, 361), (364, 363, 373, 365), (367, 357, 358, 359), (405, 407, 395), (386, 385, 399, 397), (384, 400, 399, 385), (384, 383, 402, 400), (382, 404, 402, 383), (382, 381, 406, 404), (381, 380, 396, 406), (378, 398, 396, 380), (404, 391, 402), (390, 405, 379, 389), (400, 390, 399), (388, 401, 398, 378), (389, 379, 401, 388), (406, 396, 393, 392), (379, 394, 401), (395, 407, 403), (397, 399, 390, 389), (400, 402, 391, 390), (404, 406, 392, 391), (398, 393, 396), (405, 395, 394, 379), (401, 394, 393, 398), (386, 397, 387), (403, 407, 391, 392), (393, 403, 392), (390, 391, 407, 405), (394, 395, 403, 393), (397, 389, 388, 387), (415, 416, 428, 427), (459, 461, 449), (409, 408, 420, 421), (416, 417, 429, 428), (413, 414, 426, 425), (410, 409, 421, 422), (417, 418, 430, 429), (414, 415, 427, 426), (411, 410, 422, 423), (418, 419, 431, 430), (408, 412, 424, 420), (440, 439, 453, 451), (438, 454, 453, 439), (438, 437, 456, 454), (436, 458, 456, 437), (436, 435, 460, 458), (435, 434, 450, 460), (432, 452, 450, 434), (458, 445, 456), (444, 459, 433, 443), (454, 444, 453), (442, 455, 452, 432), (443, 433, 455, 442), (460, 450, 447, 446), (433, 448, 455), (449, 461, 457), (451, 453, 444, 443), (454, 456, 445, 444), (458, 460, 446, 445), (452, 447, 450), (459, 449, 448, 433), (455, 448, 447, 452), (412, 413, 425, 424), (440, 451, 441), (457, 461, 445, 446), (447, 457, 446), (444, 445, 461, 459), (448, 449, 457, 447), (451, 443, 442, 441), (489, 479, 491), (470, 481, 483, 469), (468, 469, 483, 484), (468, 484, 486, 467), (466, 467, 486, 488), (466, 488, 490, 465), (465, 490, 480, 464), (462, 464, 480, 482), (488, 486, 475), (474, 473, 463, 489), (484, 483, 474), (472, 462, 482, 485), (473, 472, 485, 463), (490, 476, 477, 480), (463, 485, 478), (479, 487, 491), (481, 473, 474, 483), (484, 474, 475, 486), (488, 475, 476, 490), (482, 480, 477), (489, 463, 478, 479), (485, 482, 477, 478), (470, 471, 481), (487, 476, 475, 491), (477, 476, 487), (474, 489, 491, 475), (478, 477, 487, 479), (481, 471, 472, 473), (519, 509, 521), (500, 511, 513, 499), (498, 499, 513, 514), (498, 514, 516, 497), (496, 497, 516, 518), (496, 518, 520, 495), (495, 520, 510, 494), (492, 494, 510, 512), (518, 516, 505), (504, 503, 493, 519), (514, 513, 504), (502, 492, 512, 515), (503, 502, 515, 493), (520, 506, 507, 510), (493, 515, 508), (509, 517, 521), (511, 503, 504, 513), (514, 504, 505, 516), (518, 505, 506, 520), (512, 510, 507), (519, 493, 508, 509), (515, 512, 507, 508), (500, 501, 511), (517, 506, 505, 521), (507, 506, 517), (504, 519, 521, 505), (508, 507, 517, 509), (511, 501, 502, 503), (549, 551, 539), (530, 529, 543, 541), (528, 544, 543, 529), (528, 527, 546, 544), (526, 548, 546, 527), (526, 525, 550, 548), (525, 524, 540, 550), (522, 542, 540, 524), (548, 535, 546), (534, 549, 523, 533), (544, 534, 543), (532, 545, 542, 522), (533, 523, 545, 532), (550, 540, 537, 536), (523, 538, 545), (539, 551, 547), (541, 543, 534, 533), (544, 546, 535, 534), (548, 550, 536, 535), (542, 537, 540), (549, 539, 538, 523), (545, 538, 537, 542), (530, 541, 531), (547, 551, 535, 536), (537, 547, 536), (534, 535, 551, 549), (538, 539, 547, 537), (541, 533, 532, 531), (579, 581, 569), (560, 559, 573, 571), (558, 574, 573, 559), (558, 557, 576, 574), (556, 578, 576, 557), (556, 555, 580, 578), (555, 554, 570, 580), (552, 572, 570, 554), (578, 565, 576), (564, 579, 553, 563), (574, 564, 573), (562, 575, 572, 552), (563, 553, 575, 562), (580, 570, 567, 566), (553, 568, 575), (569, 581, 577), (571, 573, 564, 563), (574, 576, 565, 564), (578, 580, 566, 565), (572, 567, 570), (579, 569, 568, 553), (575, 568, 567, 572), (560, 571, 561), (577, 581, 565, 566), (567, 577, 566), (564, 565, 581, 579), (568, 569, 577, 567), (571, 563, 562, 561), (609, 599, 611), (590, 601, 603, 589), (588, 589, 603, 604), (588, 604, 606, 587), (586, 587, 606, 608), (586, 608, 610, 585), (585, 610, 600, 584), (582, 584, 600, 602), (608, 606, 595), (594, 593, 583, 609), (604, 603, 594), (592, 582, 602, 605), (593, 592, 605, 583), (610, 596, 597, 600), (583, 605, 598), (599, 607, 611), (601, 593, 594, 603), (604, 594, 595, 606), (608, 595, 596, 610), (602, 600, 597), (609, 583, 598, 599), (605, 602, 597, 598), (590, 591, 601), (607, 596, 595, 611), (597, 596, 607), (594, 609, 611, 595), (598, 597, 607, 599), (601, 591, 592, 593), (639, 629, 641), (620, 631, 633, 619), (618, 619, 633, 634), (618, 634, 636, 617), (616, 617, 636, 638), (616, 638, 640, 615), (615, 640, 630, 614), (612, 614, 630, 632), (638, 636, 625), (624, 623, 613, 639), (634, 633, 624), (622, 612, 632, 635), (623, 622, 635, 613), (640, 626, 627, 630), (613, 635, 628), (629, 637, 641), (631, 623, 624, 633), (634, 624, 625, 636), (638, 625, 626, 640), (632, 630, 627), (639, 613, 628, 629), (635, 632, 627, 628), (620, 621, 631), (637, 626, 625, 641), (627, 626, 637), (624, 639, 641, 625), (628, 627, 637, 629), (631, 621, 622, 623), (669, 671, 659), (650, 649, 663, 661), (648, 664, 663, 649), (648, 647, 666, 664), (646, 668, 666, 647), (646, 645, 670, 668), (645, 644, 660, 670), (642, 662, 660, 644), (668, 655, 666), (654, 669, 643, 653), (664, 654, 663), (652, 665, 662, 642), (653, 643, 665, 652), (670, 660, 657, 656), (643, 658, 665), (659, 671, 667), (661, 663, 654, 653), (664, 666, 655, 654), (668, 670, 656, 655), (662, 657, 660), (669, 659, 658, 643), (665, 658, 657, 662), (650, 661, 651), (667, 671, 655, 656), (657, 667, 656), (654, 655, 671, 669), (658, 659, 667, 657), (661, 653, 652, 651), (699, 689, 701), (680, 691, 693, 679), (678, 679, 693, 694), (678, 694, 696, 677), (676, 677, 696, 698), (676, 698, 700, 675), (675, 700, 690, 674), (672, 674, 690, 692), (698, 696, 685), (684, 683, 673, 699), (694, 693, 684), (682, 672, 692, 695), (683, 682, 695, 673), (700, 686, 687, 690), (673, 695, 688), (689, 697, 701), (691, 683, 684, 693), (694, 684, 685, 696), (698, 685, 686, 700), (692, 690, 687), (699, 673, 688, 689), (695, 692, 687, 688), (680, 681, 691), (697, 686, 685, 701), (687, 686, 697), (684, 699, 701, 685), (688, 687, 697, 689), (691, 681, 682, 683), (729, 719, 731), (710, 721, 723, 709), (708, 709, 723, 724), (708, 724, 726, 707), (706, 707, 726, 728), (706, 728, 730, 705), (705, 730, 720, 704), (702, 704, 720, 722), (728, 726, 715), (714, 713, 703, 729), (724, 723, 714), (712, 702, 722, 725), (713, 712, 725, 703), (730, 716, 717, 720), (703, 725, 718), (719, 727, 731), (721, 713, 714, 723), (724, 714, 715, 726), (728, 715, 716, 730), (722, 720, 717), (729, 703, 718, 719), (725, 722, 717, 718), (710, 711, 721), (727, 716, 715, 731), (717, 716, 727), (714, 729, 731, 715), (718, 717, 727, 719), (721, 711, 712, 713), (759, 761, 749), (740, 739, 753, 751), (738, 754, 753, 739), (738, 737, 756, 754), (736, 758, 756, 737), (736, 735, 760, 758), (735, 734, 750, 760), (732, 752, 750, 734), (758, 745, 756), (744, 759, 733, 743), (754, 744, 753), (742, 755, 752, 732), (743, 733, 755, 742), (760, 750, 747, 746), (733, 748, 755), (749, 761, 757), (751, 753, 744, 743), (754, 756, 745, 744), (758, 760, 746, 745), (752, 747, 750), (759, 749, 748, 733), (755, 748, 747, 752), (740, 751, 741), (757, 761, 745, 746), (747, 757, 746), (744, 745, 761, 759), (748, 749, 757, 747), (751, 743, 742, 741), (789, 791, 779), (770, 769, 783, 781), (768, 784, 783, 769), (768, 767, 786, 784), (766, 788, 786, 767), (766, 765, 790, 788), (765, 764, 780, 790), (762, 782, 780, 764), (788, 775, 786), (774, 789, 763, 773), (784, 774, 783), (772, 785, 782, 762), (773, 763, 785, 772), (790, 780, 777, 776), (763, 778, 785), (779, 791, 787), (781, 783, 774, 773), (784, 786, 775, 774), (788, 790, 776, 775), (782, 777, 780), (789, 779, 778, 763), (785, 778, 777, 782), (770, 781, 771), (787, 791, 775, 776), (777, 787, 776), (774, 775, 791, 789), (778, 779, 787, 777), (781, 773, 772, 771)])
me_plane_003.polygons.foreach_set('use_smooth', [True] * 705)
_k = set([(0, 2), (0, 10), (2, 3), (3, 4), (4, 5), (5, 6), (6, 7), (7, 8), (8, 9), (9, 10), (10, 11), (11, 12), (12, 13), (13, 14), (14, 15), (15, 16), (16, 17), (31, 53), (31, 57), (39, 49), (48, 50), (48, 58), (49, 51), (50, 53), (51, 52), (52, 54), (54, 56), (55, 59), (56, 58), (57, 59), (60, 62), (60, 70), (62, 63), (63, 64), (64, 65), (65, 66), (66, 67), (67, 68), (68, 69), (69, 70), (70, 71), (71, 72), (72, 73), (73, 74), (74, 75), (75, 76), (76, 77), (91, 113), (91, 117), (99, 109), (108, 110), (108, 118), (109, 111), (110, 113), (111, 112), (112, 114), (114, 116), (115, 119), (116, 118), (117, 119), (144, 146), (144, 154), (146, 147), (147, 148), (148, 149), (149, 150), (150, 151), (151, 152), (152, 153), (153, 154), (154, 155), (155, 156), (156, 157), (157, 158), (158, 159), (159, 160), (160, 161), (175, 197), (175, 201), (183, 193), (192, 194), (192, 202), (193, 195), (194, 197), (195, 196), (196, 198), (198, 200), (199, 203), (200, 202), (201, 203), (204, 206), (204, 214), (206, 207), (207, 208), (208, 209), (209, 210), (210, 211), (211, 212), (212, 213), (213, 214), (214, 215), (215, 216), (216, 217), (217, 218), (218, 219), (219, 220), (220, 221), (235, 257), (235, 261), (243, 253), (252, 254), (252, 262), (253, 255), (254, 257), (255, 256), (256, 258), (258, 260), (259, 263), (260, 262), (261, 263), (288, 290), (288, 298), (290, 291), (291, 292), (292, 293), (293, 294), (294, 295), (295, 296), (296, 297), (297, 298), (298, 299), (299, 300), (300, 301), (301, 302), (302, 303), (303, 304), (304, 305), (319, 341), (319, 345), (327, 337), (336, 338), (336, 346), (337, 339), (338, 341), (339, 340), (340, 342), (342, 344), (343, 347), (344, 346), (345, 347), (348, 350), (348, 358), (350, 351), (351, 352), (352, 353), (353, 354), (354, 355), (355, 356), (356, 357), (357, 358), (358, 359), (359, 360), (360, 361), (361, 362), (362, 363), (363, 364), (364, 365), (379, 401), (379, 405), (387, 397), (396, 398), (396, 406), (397, 399), (398, 401), (399, 400), (400, 402), (402, 404), (403, 407), (404, 406), (405, 407), (432, 434), (432, 442), (434, 435), (435, 436), (436, 437), (437, 438), (438, 439), (439, 440), (440, 441), (441, 442), (442, 443), (443, 444), (444, 445), (445, 446), (446, 447), (447, 448), (448, 449), (463, 485), (463, 489), (471, 481), (480, 482), (480, 490), (481, 483), (482, 485), (483, 484), (484, 486), (486, 488), (487, 491), (488, 490), (489, 491), (492, 494), (492, 502), (494, 495), (495, 496), (496, 497), (497, 498), (498, 499), (499, 500), (500, 501), (501, 502), (502, 503), (503, 504), (504, 505), (505, 506), (506, 507), (507, 508), (508, 509), (523, 545), (523, 549), (531, 541), (540, 542), (540, 550), (541, 543), (542, 545), (543, 544), (544, 546), (546, 548), (547, 551), (548, 550), (549, 551), (552, 554), (552, 562), (554, 555), (555, 556), (556, 557), (557, 558), (558, 559), (559, 560), (560, 561), (561, 562), (562, 563), (563, 564), (564, 565), (565, 566), (566, 567), (567, 568), (568, 569), (583, 605), (583, 609), (591, 601), (600, 602), (600, 610), (601, 603), (602, 605), (603, 604), (604, 606), (606, 608), (607, 611), (608, 610), (609, 611), (612, 614), (612, 622), (614, 615), (615, 616), (616, 617), (617, 618), (618, 619), (619, 620), (620, 621), (621, 622), (622, 623), (623, 624), (624, 625), (625, 626), (626, 627), (627, 628), (628, 629), (643, 665), (643, 669), (651, 661), (660, 662), (660, 670), (661, 663), (662, 665), (663, 664), (664, 666), (666, 668), (667, 671), (668, 670), (669, 671), (673, 695), (673, 699), (681, 691), (690, 692), (690, 700), (691, 693), (692, 695), (693, 694), (694, 696), (696, 698), (697, 701), (698, 700), (699, 701), (702, 704), (702, 712), (704, 705), (705, 706), (706, 707), (707, 708), (708, 709), (709, 710), (710, 711), (711, 712), (712, 713), (713, 714), (714, 715), (715, 716), (716, 717), (717, 718), (718, 719), (733, 755), (733, 759), (741, 751), (750, 752), (750, 760), (751, 753), (752, 755), (753, 754), (754, 756), (756, 758), (757, 761), (758, 760), (759, 761), (762, 764), (762, 772), (764, 765), (765, 766), (766, 767), (767, 768), (768, 769), (769, 770), (770, 771), (771, 772), (772, 773), (773, 774), (774, 775), (775, 776), (776, 777), (777, 778), (778, 779)])
me_plane_003.attributes.new('sharp_edge', 'BOOLEAN', 'EDGE').data.foreach_set('value', [ (min(e.vertices), max(e.vertices)) in _k for e in me_plane_003.edges])
_uv = me_plane_003.uv_layers.new(name='UVMap')
_uv.uv.foreach_set('vector', [0.9156, 0.1677, 0.9063, 0.169, 0.9047, 0.1581, 0.9487, 0.2182, 0.9369, 0.2056, 0.9517, 0.1764, 0.9736, 0.1845, 0.9565, 0.1432, 0.9736, 0.1845, 0.9517, 0.1764, 0.9413, 0.1544, 0.9565, 0.1432, 0.9413, 0.1544, 0.9114, 0.1335, 0.9241, 0.1181, 0.8838, 0.1181, 0.9241, 0.1181, 0.9114, 0.1335, 0.8928, 0.1344, 0.8838, 0.1181, 0.8928, 0.1344, 0.8734, 0.1527, 0.8572, 0.1439, 0.8572, 0.1439, 0.8734, 0.1527, 0.8677, 0.1775, 0.8512, 0.1786, 0.8743, 0.202, 0.8512, 0.1786, 0.8677, 0.1775, 0.8807, 0.189, 0.8928, 0.1344, 0.9114, 0.1335, 0.9, 0.1474, 0.9248, 0.1665, 0.9192, 0.1867, 0.9118, 0.1845, 0.9156, 0.1677, 0.9413, 0.1544, 0.9517, 0.1764, 0.9248, 0.1665, 0.9017, 0.2092, 0.8743, 0.202, 0.8807, 0.189, 0.901, 0.1963, 0.9192, 0.1867, 0.9017, 0.2092, 0.901, 0.1963, 0.9118, 0.1845, 0.8734, 0.1527, 0.8831, 0.1579, 0.887, 0.1762, 0.8677, 0.1775, 0.9118, 0.1845, 0.901, 0.1963, 0.9001, 0.181, 0.9063, 0.169, 0.8993, 0.1655, 0.9047, 0.1581, 0.9369, 0.2056, 0.9192, 0.1867, 0.9248, 0.1665, 0.9517, 0.1764, 0.9413, 0.1544, 0.9248, 0.1665, 0.9, 0.1474, 0.9114, 0.1335, 0.8928, 0.1344, 0.9, 0.1474, 0.8831, 0.1579, 0.8734, 0.1527, 0.8807, 0.189, 0.8677, 0.1775, 0.887, 0.1762, 0.9156, 0.1677, 0.9118, 0.1845, 0.9001, 0.181, 0.9063, 0.169, 0.901, 0.1963, 0.8807, 0.189, 0.887, 0.1762, 0.9001, 0.181, 0.9487, 0.2182, 0.9171, 0.2297, 0.9369, 0.2056, 0.8993, 0.1655, 0.8831, 0.1579, 0.9, 0.1474, 0.9047, 0.1581, 0.887, 0.1762, 0.8831, 0.1579, 0.8993, 0.1655, 0.9248, 0.1665, 0.9156, 0.1677, 0.9047, 0.1581, 0.9, 0.1474, 0.9001, 0.181, 0.887, 0.1762, 0.8993, 0.1655, 0.9063, 0.169, 0.9369, 0.2056, 0.9171, 0.2297, 0.9017, 0.2092, 0.9192, 0.1867, 0.9159, 0.6512, 0.9068, 0.6554, 0.9032, 0.6458, 0.958, 0.6876, 0.944, 0.6796, 0.9539, 0.6475, 0.9775, 0.6479, 0.953, 0.6149, 0.9775, 0.6479, 0.9539, 0.6475, 0.9395, 0.6304, 0.953, 0.6149, 0.9395, 0.6304, 0.9057, 0.6206, 0.9159, 0.602, 0.8751, 0.6152, 0.9159, 0.602, 0.9057, 0.6206, 0.8871, 0.6275, 0.8751, 0.6152, 0.8871, 0.6275, 0.8707, 0.6509, 0.8528, 0.6481, 0.8528, 0.6481, 0.8707, 0.6509, 0.8693, 0.676, 0.8528, 0.6824, 0.8801, 0.6966, 0.8528, 0.6824, 0.8693, 0.676, 0.8844, 0.6825, 0.8871, 0.6275, 0.9057, 0.6206, 0.8966, 0.6373, 0.925, 0.647, 0.9228, 0.6677, 0.915, 0.668, 0.9159, 0.6512, 0.9395, 0.6304, 0.9539, 0.6475, 0.925, 0.647, 0.909, 0.6944, 0.8801, 0.6966, 0.8844, 0.6825, 0.9061, 0.6826, 0.9228, 0.6677, 0.909, 0.6944, 0.9061, 0.6826, 0.915, 0.668, 0.8707, 0.6509, 0.8813, 0.6526, 0.8885, 0.6684, 0.8693, 0.676, 0.915, 0.668, 0.9061, 0.6826, 0.9026, 0.6686, 0.9068, 0.6554, 0.899, 0.6544, 0.9032, 0.6458, 0.944, 0.6796, 0.9228, 0.6677, 0.925, 0.647, 0.9539, 0.6475, 0.9395, 0.6304, 0.925, 0.647, 0.8966, 0.6373, 0.9057, 0.6206, 0.8871, 0.6275, 0.8966, 0.6373, 0.8813, 0.6526, 0.8707, 0.6509, 0.8844, 0.6825, 0.8693, 0.676, 0.8885, 0.6684, 0.9159, 0.6512, 0.915, 0.668, 0.9026, 0.6686, 0.9068, 0.6554, 0.9061, 0.6826, 0.8844, 0.6825, 0.8885, 0.6684, 0.9026, 0.6686, 0.958, 0.6876, 0.9281, 0.7085, 0.944, 0.6796, 0.899, 0.6544, 0.8813, 0.6526, 0.8966, 0.6373, 0.9032, 0.6458, 0.8885, 0.6684, 0.8813, 0.6526, 0.899, 0.6544, 0.925, 0.647, 0.9159, 0.6512, 0.9032, 0.6458, 0.8966, 0.6373, 0.9026, 0.6686, 0.8885, 0.6684, 0.899, 0.6544, 0.9068, 0.6554, 0.944, 0.6796, 0.9281, 0.7085, 0.909, 0.6944, 0.9228, 0.6677, 0.8968, 0.7494, 0.8893, 0.7557, 0.8904, 0.7486, 0.9193, 0.7169, 0.9364, 0.7386, 0.9214, 0.7439, 0.9113, 0.725, 0.9248, 0.7653, 0.9143, 0.758, 0.9214, 0.7439, 0.9364, 0.7386, 0.9248, 0.7653, 0.9027, 0.7815, 0.894, 0.7716, 0.9143, 0.758, 0.8751, 0.7815, 0.8812, 0.771, 0.894, 0.7716, 0.9027, 0.7815, 0.8751, 0.7815, 0.8569, 0.7648, 0.868, 0.7592, 0.8812, 0.771, 0.8569, 0.7648, 0.8528, 0.7424, 0.8641, 0.7431, 0.868, 0.7592, 0.8685, 0.7273, 0.8729, 0.7357, 0.8641, 0.7431, 0.8528, 0.7424, 0.8812, 0.771, 0.8862, 0.7626, 0.894, 0.7716, 0.9031, 0.7503, 0.8968, 0.7494, 0.8941, 0.7387, 0.8992, 0.7372, 0.9143, 0.758, 0.9031, 0.7503, 0.9214, 0.7439, 0.8872, 0.7227, 0.8867, 0.731, 0.8729, 0.7357, 0.8685, 0.7273, 0.8992, 0.7372, 0.8941, 0.7387, 0.8867, 0.731, 0.8872, 0.7227, 0.868, 0.7592, 0.8641, 0.7431, 0.8773, 0.744, 0.8746, 0.7558, 0.8941, 0.7387, 0.8862, 0.7409, 0.8867, 0.731, 0.8904, 0.7486, 0.8893, 0.7557, 0.8856, 0.7509, 0.9113, 0.725, 0.9214, 0.7439, 0.9031, 0.7503, 0.8992, 0.7372, 0.9143, 0.758, 0.894, 0.7716, 0.8862, 0.7626, 0.9031, 0.7503, 0.8812, 0.771, 0.868, 0.7592, 0.8746, 0.7558, 0.8862, 0.7626, 0.8729, 0.7357, 0.8773, 0.744, 0.8641, 0.7431, 0.8968, 0.7494, 0.8904, 0.7486, 0.8862, 0.7409, 0.8941, 0.7387, 0.8867, 0.731, 0.8862, 0.7409, 0.8773, 0.744, 0.8729, 0.7357, 0.9193, 0.7169, 0.9113, 0.725, 0.8977, 0.7095, 0.8856, 0.7509, 0.8893, 0.7557, 0.8862, 0.7626, 0.8746, 0.7558, 0.8773, 0.744, 0.8856, 0.7509, 0.8746, 0.7558, 0.9031, 0.7503, 0.8862, 0.7626, 0.8893, 0.7557, 0.8968, 0.7494, 0.8862, 0.7409, 0.8904, 0.7486, 0.8856, 0.7509, 0.8773, 0.744, 0.9113, 0.725, 0.8992, 0.7372, 0.8872, 0.7227, 0.8977, 0.7095, 0.8903, 0.8241, 0.891, 0.8343, 0.8856, 0.8293, 0.8763, 0.7853, 0.9064, 0.7824, 0.9013, 0.7988, 0.8783, 0.7971, 0.9222, 0.808, 0.9092, 0.8133, 0.9013, 0.7988, 0.9064, 0.7824, 0.9222, 0.808, 0.9222, 0.8371, 0.9079, 0.8392, 0.9092, 0.8133, 0.9045, 0.8617, 0.8992, 0.8502, 0.9079, 0.8392, 0.9222, 0.8371, 0.9045, 0.8617, 0.8782, 0.8685, 0.8803, 0.8554, 0.8992, 0.8502, 0.8782, 0.8685, 0.8559, 0.8594, 0.8638, 0.8497, 0.8803, 0.8554, 0.8528, 0.8367, 0.863, 0.8376, 0.8638, 0.8497, 0.8559, 0.8594, 0.8992, 0.8502, 0.895, 0.841, 0.9079, 0.8392, 0.8951, 0.8189, 0.8903, 0.8241, 0.8792, 0.8203, 0.8812, 0.8149, 0.9092, 0.8133, 0.8951, 0.8189, 0.9013, 0.7988, 0.8608, 0.8174, 0.8677, 0.8225, 0.863, 0.8376, 0.8528, 0.8367, 0.8812, 0.8149, 0.8792, 0.8203, 0.8677, 0.8225, 0.8608, 0.8174, 0.8803, 0.8554, 0.8638, 0.8497, 0.873, 0.8384, 0.8816, 0.8476, 0.8792, 0.8203, 0.876, 0.8286, 0.8677, 0.8225, 0.8856, 0.8293, 0.891, 0.8343, 0.8844, 0.8348, 0.8783, 0.7971, 0.9013, 0.7988, 0.8951, 0.8189, 0.8812, 0.8149, 0.9092, 0.8133, 0.9079, 0.8392, 0.895, 0.841, 0.8951, 0.8189, 0.8992, 0.8502, 0.8803, 0.8554, 0.8816, 0.8476, 0.895, 0.841, 0.863, 0.8376, 0.873, 0.8384, 0.8638, 0.8497, 0.8903, 0.8241, 0.8856, 0.8293, 0.876, 0.8286, 0.8792, 0.8203, 0.8677, 0.8225, 0.876, 0.8286, 0.873, 0.8384, 0.863, 0.8376, 0.8763, 0.7853, 0.8783, 0.7971, 0.8559, 0.8004, 0.8844, 0.8348, 0.891, 0.8343, 0.895, 0.841, 0.8816, 0.8476, 0.873, 0.8384, 0.8844, 0.8348, 0.8816, 0.8476, 0.8951, 0.8189, 0.895, 0.841, 0.891, 0.8343, 0.8903, 0.8241, 0.876, 0.8286, 0.8856, 0.8293, 0.8844, 0.8348, 0.873, 0.8384, 0.8783, 0.7971, 0.8812, 0.8149, 0.8608, 0.8174, 0.8559, 0.8004, 0.7585, 0.6026, 0.7807, 0.6035, 0.7665, 0.7309, 0.7488, 0.7302, 0.7964, 0.3454, 0.7828, 0.3568, 0.784, 0.3433, 0.63, 0.6049, 0.6516, 0.6036, 0.6654, 0.731, 0.6482, 0.7321, 0.7807, 0.6035, 0.8024, 0.6054, 0.7842, 0.7325, 0.7665, 0.7309, 0.7039, 0.602, 0.7294, 0.602, 0.7287, 0.7298, 0.7068, 0.7298, 0.607, 0.6071, 0.63, 0.6049, 0.6482, 0.7321, 0.63, 0.7338, 0.8024, 0.6054, 0.8367, 0.6077, 0.8114, 0.7343, 0.7842, 0.7325, 0.7294, 0.602, 0.7585, 0.6026, 0.7488, 0.7302, 0.7287, 0.7298, 0.5877, 0.6095, 0.607, 0.6071, 0.63, 0.7338, 0.6147, 0.7357, 0.8367, 0.6077, 0.8519, 0.6095, 0.8235, 0.7357, 0.8114, 0.7343, 0.6516, 0.6036, 0.6742, 0.6027, 0.684, 0.7303, 0.6654, 0.731, 0.8451, 0.2811, 0.8788, 0.3259, 0.8478, 0.336, 0.8282, 0.2979, 0.8547, 0.3794, 0.8332, 0.3642, 0.8478, 0.336, 0.8788, 0.3259, 0.8547, 0.3794, 0.8101, 0.4118, 0.7925, 0.3908, 0.8332, 0.3642, 0.7545, 0.4118, 0.7671, 0.3896, 0.7925, 0.3908, 0.8101, 0.4118, 0.7545, 0.4118, 0.7171, 0.378, 0.7402, 0.3662, 0.7671, 0.3896, 0.7171, 0.378, 0.7088, 0.3321, 0.7326, 0.334, 0.7402, 0.3662, 0.7408, 0.301, 0.7502, 0.3191, 0.7326, 0.334, 0.7088, 0.3321, 0.7671, 0.3896, 0.7772, 0.3718, 0.7925, 0.3908, 0.8102, 0.3481, 0.7964, 0.3454, 0.7917, 0.3253, 0.8033, 0.3217, 0.8332, 0.3642, 0.8102, 0.3481, 0.8478, 0.336, 0.7795, 0.2925, 0.7777, 0.3103, 0.7502, 0.3191, 0.7408, 0.301, 0.8033, 0.3217, 0.7917, 0.3253, 0.7777, 0.3103, 0.7795, 0.2925, 0.7402, 0.3662, 0.7326, 0.334, 0.7591, 0.3361, 0.7543, 0.3588, 0.7917, 0.3253, 0.7759, 0.3302, 0.7777, 0.3103, 0.784, 0.3433, 0.7828, 0.3568, 0.7751, 0.349, 0.8282, 0.2979, 0.8478, 0.336, 0.8102, 0.3481, 0.8033, 0.3217, 0.8332, 0.3642, 0.7925, 0.3908, 0.7772, 0.3718, 0.8102, 0.3481, 0.7671, 0.3896, 0.7402, 0.3662, 0.7543, 0.3588, 0.7772, 0.3718, 0.7502, 0.3191, 0.7591, 0.3361, 0.7326, 0.334, 0.7964, 0.3454, 0.784, 0.3433, 0.7759, 0.3302, 0.7917, 0.3253, 0.7777, 0.3103, 0.7759, 0.3302, 0.7591, 0.3361, 0.7502, 0.3191, 0.6742, 0.6027, 0.7039, 0.602, 0.7068, 0.7298, 0.684, 0.7303, 0.8451, 0.2811, 0.8282, 0.2979, 0.8015, 0.2657, 0.7751, 0.349, 0.7828, 0.3568, 0.7772, 0.3718, 0.7543, 0.3588, 0.7591, 0.3361, 0.7751, 0.349, 0.7543, 0.3588, 0.8102, 0.3481, 0.7772, 0.3718, 0.7828, 0.3568, 0.7964, 0.3454, 0.7759, 0.3302, 0.784, 0.3433, 0.7751, 0.349, 0.7591, 0.3361, 0.8282, 0.2979, 0.8033, 0.3217, 0.7795, 0.2925, 0.8015, 0.2657, 0.1211, 0.3143, 0.1379, 0.3064, 0.143, 0.3243, 0.03752, 0.2458, 0.06536, 0.262, 0.04662, 0.3231, 0.0004565, 0.3225, 0.04702, 0.3862, 0.0004565, 0.3225, 0.04662, 0.3231, 0.07382, 0.3558, 0.04702, 0.3862, 0.07382, 0.3558, 0.1378, 0.3752, 0.1181, 0.4118, 0.1967, 0.3876, 0.1181, 0.4118, 0.1378, 0.3752, 0.1734, 0.3626, 0.1967, 0.3876, 0.1734, 0.3626, 0.2053, 0.3187, 0.2409, 0.3248, 0.2409, 0.3248, 0.2053, 0.3187, 0.2081, 0.2711, 0.2409, 0.2581, 0.1884, 0.2299, 0.2409, 0.2581, 0.2081, 0.2711, 0.1798, 0.2584, 0.1734, 0.3626, 0.1378, 0.3752, 0.1547, 0.3425, 0.1025, 0.3237, 0.1058, 0.2843, 0.1229, 0.2848, 0.1211, 0.3143, 0.07382, 0.3558, 0.04662, 0.3231, 0.1025, 0.3237, 0.1326, 0.2343, 0.1884, 0.2299, 0.1798, 0.2584, 0.1393, 0.2584, 0.1058, 0.2843, 0.1326, 0.2343, 0.1393, 0.2584, 0.1229, 0.2848, 0.2053, 0.3187, 0.1834, 0.315, 0.1716, 0.2857, 0.2081, 0.2711, 0.1229, 0.2848, 0.1393, 0.2584, 0.1463, 0.2852, 0.1379, 0.3064, 0.1521, 0.3105, 0.143, 0.3243, 0.06536, 0.262, 0.1058, 0.2843, 0.1025, 0.3237, 0.04662, 0.3231, 0.07382, 0.3558, 0.1025, 0.3237, 0.1547, 0.3425, 0.1378, 0.3752, 0.1734, 0.3626, 0.1547, 0.3425, 0.1834, 0.315, 0.2053, 0.3187, 0.1798, 0.2584, 0.2081, 0.2711, 0.1716, 0.2857, 0.1211, 0.3143, 0.1229, 0.2848, 0.1463, 0.2852, 0.1379, 0.3064, 0.1393, 0.2584, 0.1798, 0.2584, 0.1716, 0.2857, 0.1463, 0.2852, 0.03752, 0.2458, 0.09581, 0.2066, 0.06536, 0.262, 0.1521, 0.3105, 0.1834, 0.315, 0.1547, 0.3425, 0.143, 0.3243, 0.1716, 0.2857, 0.1834, 0.315, 0.1521, 0.3105, 0.1025, 0.3237, 0.1211, 0.3143, 0.143, 0.3243, 0.1547, 0.3425, 0.1463, 0.2852, 0.1716, 0.2857, 0.1521, 0.3105, 0.1379, 0.3064, 0.06536, 0.262, 0.09581, 0.2066, 0.1326, 0.2343, 0.1058, 0.2843, 0.302, 0.7057, 0.2995, 0.691, 0.3163, 0.6895, 0.2217, 0.7635, 0.2426, 0.7434, 0.2901, 0.7664, 0.2775, 0.8031, 0.3443, 0.7746, 0.2775, 0.8031, 0.2901, 0.7664, 0.3253, 0.7492, 0.3443, 0.7746, 0.3253, 0.7492, 0.3586, 0.701, 0.3848, 0.7217, 0.3848, 0.656, 0.3848, 0.7217, 0.3586, 0.701, 0.3571, 0.6709, 0.3848, 0.656, 0.3571, 0.6709, 0.3278, 0.6391, 0.3427, 0.6118, 0.3427, 0.6118, 0.3278, 0.6391, 0.2877, 0.6302, 0.2854, 0.602, 0.2466, 0.64, 0.2854, 0.602, 0.2877, 0.6302, 0.2692, 0.651, 0.3571, 0.6709, 0.3586, 0.701, 0.3349, 0.683, 0.3053, 0.7221, 0.2725, 0.714, 0.2769, 0.7002, 0.302, 0.7057, 0.3253, 0.7492, 0.2901, 0.7664, 0.3053, 0.7221, 0.236, 0.6858, 0.2466, 0.64, 0.2692, 0.651, 0.2583, 0.6835, 0.2725, 0.714, 0.236, 0.6858, 0.2583, 0.6835, 0.2769, 0.7002, 0.3278, 0.6391, 0.3186, 0.6559, 0.2903, 0.6615, 0.2877, 0.6302, 0.2769, 0.7002, 0.2583, 0.6835, 0.2831, 0.6813, 0.2995, 0.691, 0.3064, 0.6804, 0.3163, 0.6895, 0.2426, 0.7434, 0.2725, 0.714, 0.3053, 0.7221, 0.2901, 0.7664, 0.3253, 0.7492, 0.3053, 0.7221, 0.3349, 0.683, 0.3586, 0.701, 0.3571, 0.6709, 0.3349, 0.683, 0.3186, 0.6559, 0.3278, 0.6391, 0.2692, 0.651, 0.2877, 0.6302, 0.2903, 0.6615, 0.302, 0.7057, 0.2769, 0.7002, 0.2831, 0.6813, 0.2995, 0.691, 0.2583, 0.6835, 0.2692, 0.651, 0.2903, 0.6615, 0.2831, 0.6813, 0.2217, 0.7635, 0.2025, 0.7119, 0.2426, 0.7434, 0.3064, 0.6804, 0.3186, 0.6559, 0.3349, 0.683, 0.3163, 0.6895, 0.2903, 0.6615, 0.3186, 0.6559, 0.3064, 0.6804, 0.3053, 0.7221, 0.302, 0.7057, 0.3163, 0.6895, 0.3349, 0.683, 0.2831, 0.6813, 0.2903, 0.6615, 0.3064, 0.6804, 0.2995, 0.691, 0.2426, 0.7434, 0.2025, 0.7119, 0.236, 0.6858, 0.2725, 0.714, 0.3613, 0.5117, 0.3363, 0.5135, 0.3481, 0.4988, 0.4679, 0.4773, 0.4744, 0.5588, 0.4297, 0.5442, 0.4349, 0.4827, 0.4053, 0.6011, 0.391, 0.5649, 0.4297, 0.5442, 0.4744, 0.5588, 0.4053, 0.6011, 0.3273, 0.6011, 0.3222, 0.5616, 0.391, 0.5649, 0.2609, 0.5538, 0.2927, 0.5385, 0.3222, 0.5616, 0.3273, 0.6011, 0.2609, 0.5538, 0.2418, 0.4824, 0.2784, 0.4884, 0.2927, 0.5385, 0.2418, 0.4824, 0.2667, 0.4217, 0.2936, 0.4441, 0.2784, 0.4884, 0.3284, 0.4127, 0.326, 0.4416, 0.2936, 0.4441, 0.2667, 0.4217, 0.2927, 0.5385, 0.3182, 0.5264, 0.3222, 0.5616, 0.3756, 0.5264, 0.3613, 0.5117, 0.3708, 0.4842, 0.3873, 0.4896, 0.391, 0.5649, 0.3756, 0.5264, 0.4297, 0.5442, 0.3807, 0.4352, 0.3652, 0.4549, 0.326, 0.4416, 0.3284, 0.4127, 0.3873, 0.4896, 0.3708, 0.4842, 0.3652, 0.4549, 0.3807, 0.4352, 0.2784, 0.4884, 0.2936, 0.4441, 0.3238, 0.4692, 0.3008, 0.4917, 0.3708, 0.4842, 0.3482, 0.4767, 0.3652, 0.4549, 0.3481, 0.4988, 0.3363, 0.5135, 0.3331, 0.4979, 0.4349, 0.4827, 0.4297, 0.5442, 0.3756, 0.5264, 0.3873, 0.4896, 0.391, 0.5649, 0.3222, 0.5616, 0.3182, 0.5264, 0.3756, 0.5264, 0.2927, 0.5385, 0.2784, 0.4884, 0.3008, 0.4917, 0.3182, 0.5264, 0.326, 0.4416, 0.3238, 0.4692, 0.2936, 0.4441, 0.3613, 0.5117, 0.3481, 0.4988, 0.3482, 0.4767, 0.3708, 0.4842, 0.3652, 0.4549, 0.3482, 0.4767, 0.3238, 0.4692, 0.326, 0.4416, 0.4679, 0.4773, 0.4349, 0.4827, 0.427, 0.4223, 0.3331, 0.4979, 0.3363, 0.5135, 0.3182, 0.5264, 0.3008, 0.4917, 0.3238, 0.4692, 0.3331, 0.4979, 0.3008, 0.4917, 0.3756, 0.5264, 0.3182, 0.5264, 0.3363, 0.5135, 0.3613, 0.5117, 0.3482, 0.4767, 0.3481, 0.4988, 0.3331, 0.4979, 0.3238, 0.4692, 0.4349, 0.4827, 0.3873, 0.4896, 0.3807, 0.4352, 0.427, 0.4223, 0.6811, 0.8698, 0.6589, 0.8689, 0.6731, 0.7414, 0.6908, 0.7421, 0.468, 0.8516, 0.4817, 0.8402, 0.4804, 0.8537, 0.8096, 0.8674, 0.7879, 0.8688, 0.7742, 0.7413, 0.7914, 0.7402, 0.6589, 0.8689, 0.6372, 0.8669, 0.6554, 0.7399, 0.6731, 0.7414, 0.7357, 0.8703, 0.7101, 0.8704, 0.7108, 0.7426, 0.7328, 0.7425, 0.8326, 0.8653, 0.8096, 0.8674, 0.7914, 0.7402, 0.8096, 0.7385, 0.6372, 0.8669, 0.6029, 0.8646, 0.6282, 0.7381, 0.6554, 0.7399, 0.7101, 0.8704, 0.6811, 0.8698, 0.6908, 0.7421, 0.7108, 0.7426, 0.8519, 0.8629, 0.8326, 0.8653, 0.8096, 0.7385, 0.8249, 0.7366, 0.6029, 0.8646, 0.5877, 0.8628, 0.6161, 0.7366, 0.6282, 0.7381, 0.7879, 0.8688, 0.7654, 0.8697, 0.7555, 0.7421, 0.7742, 0.7413, 0.4193, 0.9159, 0.3857, 0.8711, 0.4167, 0.861, 0.4363, 0.8991, 0.4097, 0.8176, 0.4313, 0.8328, 0.4167, 0.861, 0.3857, 0.8711, 0.4097, 0.8176, 0.4544, 0.7852, 0.4719, 0.8062, 0.4313, 0.8328, 0.5099, 0.7852, 0.4974, 0.8074, 0.4719, 0.8062, 0.4544, 0.7852, 0.5099, 0.7852, 0.5473, 0.819, 0.5242, 0.8308, 0.4974, 0.8074, 0.5473, 0.819, 0.5557, 0.8648, 0.5318, 0.863, 0.5242, 0.8308, 0.5236, 0.896, 0.5142, 0.8779, 0.5318, 0.863, 0.5557, 0.8648, 0.4974, 0.8074, 0.4872, 0.8252, 0.4719, 0.8062, 0.4543, 0.8489, 0.468, 0.8516, 0.4727, 0.8717, 0.4611, 0.8753, 0.4313, 0.8328, 0.4543, 0.8489, 0.4167, 0.861, 0.4849, 0.9045, 0.4868, 0.8867, 0.5142, 0.8779, 0.5236, 0.896, 0.4611, 0.8753, 0.4727, 0.8717, 0.4868, 0.8867, 0.4849, 0.9045, 0.5242, 0.8308, 0.5318, 0.863, 0.5053, 0.8609, 0.5101, 0.8382, 0.4727, 0.8717, 0.4886, 0.8668, 0.4868, 0.8867, 0.4804, 0.8537, 0.4817, 0.8402, 0.4894, 0.848, 0.4363, 0.8991, 0.4167, 0.861, 0.4543, 0.8489, 0.4611, 0.8753, 0.4313, 0.8328, 0.4719, 0.8062, 0.4872, 0.8252, 0.4543, 0.8489, 0.4974, 0.8074, 0.5242, 0.8308, 0.5101, 0.8382, 0.4872, 0.8252, 0.5142, 0.8779, 0.5053, 0.8609, 0.5318, 0.863, 0.468, 0.8516, 0.4804, 0.8537, 0.4886, 0.8668, 0.4727, 0.8717, 0.4868, 0.8867, 0.4886, 0.8668, 0.5053, 0.8609, 0.5142, 0.8779, 0.7654, 0.8697, 0.7357, 0.8703, 0.7328, 0.7425, 0.7555, 0.7421, 0.4193, 0.9159, 0.4363, 0.8991, 0.463, 0.9313, 0.4894, 0.848, 0.4817, 0.8402, 0.4872, 0.8252, 0.5101, 0.8382, 0.5053, 0.8609, 0.4894, 0.848, 0.5101, 0.8382, 0.4543, 0.8489, 0.4872, 0.8252, 0.4817, 0.8402, 0.468, 0.8516, 0.4886, 0.8668, 0.4804, 0.8537, 0.4894, 0.848, 0.5053, 0.8609, 0.4363, 0.8991, 0.4611, 0.8753, 0.4849, 0.9045, 0.463, 0.9313, 0.3616, 0.304, 0.3448, 0.312, 0.3396, 0.2941, 0.4451, 0.3725, 0.4173, 0.3563, 0.436, 0.2952, 0.4822, 0.2959, 0.4356, 0.2322, 0.4822, 0.2959, 0.436, 0.2952, 0.4088, 0.2625, 0.4356, 0.2322, 0.4088, 0.2625, 0.3448, 0.2431, 0.3645, 0.2066, 0.286, 0.2307, 0.3645, 0.2066, 0.3448, 0.2431, 0.3092, 0.2558, 0.286, 0.2307, 0.3092, 0.2558, 0.2774, 0.2997, 0.2418, 0.2936, 0.2418, 0.2936, 0.2774, 0.2997, 0.2745, 0.3473, 0.2418, 0.3603, 0.2942, 0.3885, 0.2418, 0.3603, 0.2745, 0.3473, 0.3028, 0.3599, 0.3092, 0.2558, 0.3448, 0.2431, 0.3279, 0.2758, 0.3802, 0.2947, 0.3769, 0.334, 0.3598, 0.3335, 0.3616, 0.304, 0.4088, 0.2625, 0.436, 0.2952, 0.3802, 0.2947, 0.35, 0.384, 0.2942, 0.3885, 0.3028, 0.3599, 0.3433, 0.3599, 0.3769, 0.334, 0.35, 0.384, 0.3433, 0.3599, 0.3598, 0.3335, 0.2774, 0.2997, 0.2992, 0.3034, 0.3111, 0.3327, 0.2745, 0.3473, 0.3598, 0.3335, 0.3433, 0.3599, 0.3363, 0.3332, 0.3448, 0.312, 0.3306, 0.3079, 0.3396, 0.2941, 0.4173, 0.3563, 0.3769, 0.334, 0.3802, 0.2947, 0.436, 0.2952, 0.4088, 0.2625, 0.3802, 0.2947, 0.3279, 0.2758, 0.3448, 0.2431, 0.3092, 0.2558, 0.3279, 0.2758, 0.2992, 0.3034, 0.2774, 0.2997, 0.3028, 0.3599, 0.2745, 0.3473, 0.3111, 0.3327, 0.3616, 0.304, 0.3598, 0.3335, 0.3363, 0.3332, 0.3448, 0.312, 0.3433, 0.3599, 0.3028, 0.3599, 0.3111, 0.3327, 0.3363, 0.3332, 0.4451, 0.3725, 0.3868, 0.4118, 0.4173, 0.3563, 0.3306, 0.3079, 0.2992, 0.3034, 0.3279, 0.2758, 0.3396, 0.2941, 0.3111, 0.3327, 0.2992, 0.3034, 0.3306, 0.3079, 0.3802, 0.2947, 0.3616, 0.304, 0.3396, 0.2941, 0.3279, 0.2758, 0.3363, 0.3332, 0.3111, 0.3327, 0.3306, 0.3079, 0.3448, 0.312, 0.4173, 0.3563, 0.3868, 0.4118, 0.35, 0.384, 0.3769, 0.334, 0.5868, 0.2893, 0.5721, 0.2919, 0.5706, 0.2751, 0.6446, 0.3697, 0.6245, 0.3487, 0.6475, 0.3013, 0.6842, 0.3138, 0.6557, 0.247, 0.6842, 0.3138, 0.6475, 0.3013, 0.6303, 0.266, 0.6557, 0.247, 0.6303, 0.266, 0.5821, 0.2327, 0.6028, 0.2066, 0.5371, 0.2066, 0.6028, 0.2066, 0.5821, 0.2327, 0.552, 0.2342, 0.5371, 0.2066, 0.552, 0.2342, 0.5202, 0.2635, 0.4929, 0.2487, 0.4929, 0.2487, 0.5202, 0.2635, 0.5113, 0.3037, 0.4831, 0.3059, 0.5211, 0.3448, 0.4831, 0.3059, 0.5113, 0.3037, 0.5321, 0.3222, 0.552, 0.2342, 0.5821, 0.2327, 0.5641, 0.2564, 0.6032, 0.286, 0.5951, 0.3189, 0.5813, 0.3144, 0.5868, 0.2893, 0.6303, 0.266, 0.6475, 0.3013, 0.6032, 0.286, 0.5669, 0.3554, 0.5211, 0.3448, 0.5321, 0.3222, 0.5646, 0.3331, 0.5951, 0.3189, 0.5669, 0.3554, 0.5646, 0.3331, 0.5813, 0.3144, 0.5202, 0.2635, 0.537, 0.2727, 0.5426, 0.301, 0.5113, 0.3037, 0.5813, 0.3144, 0.5646, 0.3331, 0.5624, 0.3083, 0.5721, 0.2919, 0.5615, 0.285, 0.5706, 0.2751, 0.6245, 0.3487, 0.5951, 0.3189, 0.6032, 0.286, 0.6475, 0.3013, 0.6303, 0.266, 0.6032, 0.286, 0.5641, 0.2564, 0.5821, 0.2327, 0.552, 0.2342, 0.5641, 0.2564, 0.537, 0.2727, 0.5202, 0.2635, 0.5321, 0.3222, 0.5113, 0.3037, 0.5426, 0.301, 0.5868, 0.2893, 0.5813, 0.3144, 0.5624, 0.3083, 0.5721, 0.2919, 0.5646, 0.3331, 0.5321, 0.3222, 0.5426, 0.301, 0.5624, 0.3083, 0.6446, 0.3697, 0.593, 0.3889, 0.6245, 0.3487, 0.5615, 0.285, 0.537, 0.2727, 0.5641, 0.2564, 0.5706, 0.2751, 0.5426, 0.301, 0.537, 0.2727, 0.5615, 0.285, 0.6032, 0.286, 0.5868, 0.2893, 0.5706, 0.2751, 0.5641, 0.2564, 0.5624, 0.3083, 0.5426, 0.301, 0.5615, 0.285, 0.5721, 0.2919, 0.6245, 0.3487, 0.593, 0.3889, 0.5669, 0.3554, 0.5951, 0.3189, 0.5883, 0.5021, 0.6133, 0.5003, 0.6015, 0.515, 0.4818, 0.5365, 0.4753, 0.455, 0.5199, 0.4696, 0.5147, 0.531, 0.5443, 0.4127, 0.5586, 0.4489, 0.5199, 0.4696, 0.4753, 0.455, 0.5443, 0.4127, 0.6223, 0.4127, 0.6274, 0.4522, 0.5586, 0.4489, 0.6888, 0.46, 0.6569, 0.4752, 0.6274, 0.4522, 0.6223, 0.4127, 0.6888, 0.46, 0.7078, 0.5314, 0.6712, 0.5254, 0.6569, 0.4752, 0.7078, 0.5314, 0.6829, 0.5921, 0.656, 0.5696, 0.6712, 0.5254, 0.6213, 0.6011, 0.6236, 0.5721, 0.656, 0.5696, 0.6829, 0.5921, 0.6569, 0.4752, 0.6314, 0.4874, 0.6274, 0.4522, 0.574, 0.4873, 0.5883, 0.5021, 0.5788, 0.5295, 0.5623, 0.5242, 0.5586, 0.4489, 0.574, 0.4873, 0.5199, 0.4696, 0.5689, 0.5786, 0.5844, 0.5588, 0.6236, 0.5721, 0.6213, 0.6011, 0.5623, 0.5242, 0.5788, 0.5295, 0.5844, 0.5588, 0.5689, 0.5786, 0.6712, 0.5254, 0.656, 0.5696, 0.6259, 0.5446, 0.6488, 0.5221, 0.5788, 0.5295, 0.6015, 0.5371, 0.5844, 0.5588, 0.6015, 0.515, 0.6133, 0.5003, 0.6166, 0.5159, 0.5147, 0.531, 0.5199, 0.4696, 0.574, 0.4873, 0.5623, 0.5242, 0.5586, 0.4489, 0.6274, 0.4522, 0.6314, 0.4874, 0.574, 0.4873, 0.6569, 0.4752, 0.6712, 0.5254, 0.6488, 0.5221, 0.6314, 0.4874, 0.6236, 0.5721, 0.6259, 0.5446, 0.656, 0.5696, 0.5883, 0.5021, 0.6015, 0.515, 0.6015, 0.5371, 0.5788, 0.5295, 0.5844, 0.5588, 0.6015, 0.5371, 0.6259, 0.5446, 0.6236, 0.5721, 0.4818, 0.5365, 0.5147, 0.531, 0.5226, 0.5914, 0.6166, 0.5159, 0.6133, 0.5003, 0.6314, 0.4874, 0.6488, 0.5221, 0.6259, 0.5446, 0.6166, 0.5159, 0.6488, 0.5221, 0.574, 0.4873, 0.6314, 0.4874, 0.6133, 0.5003, 0.5883, 0.5021, 0.6015, 0.5371, 0.6015, 0.515, 0.6166, 0.5159, 0.6259, 0.5446, 0.5147, 0.531, 0.5623, 0.5242, 0.5689, 0.5786, 0.5226, 0.5914, 0.8497, 0.1712, 0.8488, 0.1934, 0.7214, 0.1792, 0.7221, 0.1615, 0.2688, 0.8917, 0.2574, 0.878, 0.2709, 0.8793, 0.8474, 0.04271, 0.8488, 0.06439, 0.7213, 0.07816, 0.7202, 0.06094, 0.8488, 0.1934, 0.8469, 0.2152, 0.7198, 0.197, 0.7214, 0.1792, 0.8503, 0.1166, 0.8503, 0.1422, 0.7225, 0.1415, 0.7225, 0.1195, 0.8452, 0.01975, 0.8474, 0.04271, 0.7202, 0.06094, 0.7185, 0.04272, 0.8469, 0.2152, 0.8446, 0.2495, 0.718, 0.2242, 0.7198, 0.197, 0.8503, 0.1422, 0.8497, 0.1712, 0.7221, 0.1615, 0.7225, 0.1415, 0.8428, 0.0004565, 0.8452, 0.01975, 0.7185, 0.04272, 0.7166, 0.02741, 0.8446, 0.2495, 0.8428, 0.2646, 0.7166, 0.2362, 0.718, 0.2242, 0.8488, 0.06439, 0.8497, 0.08691, 0.722, 0.09679, 0.7213, 0.07816, 0.3332, 0.9404, 0.2883, 0.974, 0.2783, 0.943, 0.3164, 0.9234, 0.2349, 0.95, 0.2501, 0.9284, 0.2783, 0.943, 0.2883, 0.974, 0.2349, 0.95, 0.2025, 0.9053, 0.2234, 0.8878, 0.2501, 0.9284, 0.2025, 0.8498, 0.2246, 0.8623, 0.2234, 0.8878, 0.2025, 0.9053, 0.2025, 0.8498, 0.2362, 0.8124, 0.2481, 0.8355, 0.2246, 0.8623, 0.2362, 0.8124, 0.2821, 0.804, 0.2803, 0.8279, 0.2481, 0.8355, 0.3133, 0.8361, 0.2952, 0.8455, 0.2803, 0.8279, 0.2821, 0.804, 0.2246, 0.8623, 0.2424, 0.8725, 0.2234, 0.8878, 0.2662, 0.9055, 0.2688, 0.8917, 0.2889, 0.887, 0.2926, 0.8986, 0.2501, 0.9284, 0.2662, 0.9055, 0.2783, 0.943, 0.3218, 0.8748, 0.3039, 0.8729, 0.2952, 0.8455, 0.3133, 0.8361, 0.2926, 0.8986, 0.2889, 0.887, 0.3039, 0.8729, 0.3218, 0.8748, 0.2481, 0.8355, 0.2803, 0.8279, 0.2782, 0.8544, 0.2555, 0.8496, 0.2889, 0.887, 0.284, 0.8711, 0.3039, 0.8729, 0.2709, 0.8793, 0.2574, 0.878, 0.2653, 0.8704, 0.3164, 0.9234, 0.2783, 0.943, 0.2662, 0.9055, 0.2926, 0.8986, 0.2501, 0.9284, 0.2234, 0.8878, 0.2424, 0.8725, 0.2662, 0.9055, 0.2246, 0.8623, 0.2481, 0.8355, 0.2555, 0.8496, 0.2424, 0.8725, 0.2952, 0.8455, 0.2782, 0.8544, 0.2803, 0.8279, 0.2688, 0.8917, 0.2709, 0.8793, 0.284, 0.8711, 0.2889, 0.887, 0.3039, 0.8729, 0.284, 0.8711, 0.2782, 0.8544, 0.2952, 0.8455, 0.8497, 0.08691, 0.8503, 0.1166, 0.7225, 0.1195, 0.722, 0.09679, 0.3332, 0.9404, 0.3164, 0.9234, 0.3486, 0.8967, 0.2653, 0.8704, 0.2574, 0.878, 0.2424, 0.8725, 0.2555, 0.8496, 0.2782, 0.8544, 0.2653, 0.8704, 0.2555, 0.8496, 0.2662, 0.9055, 0.2424, 0.8725, 0.2574, 0.878, 0.2688, 0.8917, 0.284, 0.8711, 0.2709, 0.8793, 0.2653, 0.8704, 0.2782, 0.8544, 0.3164, 0.9234, 0.2926, 0.8986, 0.3218, 0.8748, 0.3486, 0.8967, 0.1211, 0.1082, 0.1379, 0.1003, 0.143, 0.1182, 0.03752, 0.03971, 0.06536, 0.0559, 0.04662, 0.117, 0.0004565, 0.1164, 0.04702, 0.18, 0.0004565, 0.1164, 0.04662, 0.117, 0.07382, 0.1497, 0.04702, 0.18, 0.07382, 0.1497, 0.1378, 0.1691, 0.1181, 0.2057, 0.1967, 0.1815, 0.1181, 0.2057, 0.1378, 0.1691, 0.1734, 0.1565, 0.1967, 0.1815, 0.1734, 0.1565, 0.2053, 0.1125, 0.2409, 0.1186, 0.2409, 0.1186, 0.2053, 0.1125, 0.2081, 0.06493, 0.2409, 0.05199, 0.1884, 0.02376, 0.2409, 0.05199, 0.2081, 0.06493, 0.1798, 0.0523, 0.1734, 0.1565, 0.1378, 0.1691, 0.1547, 0.1364, 0.1025, 0.1176, 0.1058, 0.07821, 0.1229, 0.07871, 0.1211, 0.1082, 0.07382, 0.1497, 0.04662, 0.117, 0.1025, 0.1176, 0.1326, 0.02822, 0.1884, 0.02376, 0.1798, 0.0523, 0.1393, 0.05231, 0.1058, 0.07821, 0.1326, 0.02822, 0.1393, 0.05231, 0.1229, 0.07871, 0.2053, 0.1125, 0.1834, 0.1089, 0.1716, 0.07954, 0.2081, 0.06493, 0.1229, 0.07871, 0.1393, 0.05231, 0.1463, 0.07909, 0.1379, 0.1003, 0.1521, 0.1044, 0.143, 0.1182, 0.06536, 0.0559, 0.1058, 0.07821, 0.1025, 0.1176, 0.04662, 0.117, 0.07382, 0.1497, 0.1025, 0.1176, 0.1547, 0.1364, 0.1378, 0.1691, 0.1734, 0.1565, 0.1547, 0.1364, 0.1834, 0.1089, 0.2053, 0.1125, 0.1798, 0.0523, 0.2081, 0.06493, 0.1716, 0.07954, 0.1211, 0.1082, 0.1229, 0.07871, 0.1463, 0.07909, 0.1379, 0.1003, 0.1393, 0.05231, 0.1798, 0.0523, 0.1716, 0.07954, 0.1463, 0.07909, 0.03752, 0.03971, 0.09581, 0.0004565, 0.06536, 0.0559, 0.1521, 0.1044, 0.1834, 0.1089, 0.1547, 0.1364, 0.143, 0.1182, 0.1716, 0.07954, 0.1834, 0.1089, 0.1521, 0.1044, 0.1025, 0.1176, 0.1211, 0.1082, 0.143, 0.1182, 0.1547, 0.1364, 0.1463, 0.07909, 0.1716, 0.07954, 0.1521, 0.1044, 0.1379, 0.1003, 0.06536, 0.0559, 0.09581, 0.0004565, 0.1326, 0.02822, 0.1058, 0.07821, 0.09783, 0.7016, 0.1126, 0.699, 0.114, 0.7158, 0.04006, 0.6212, 0.06016, 0.6421, 0.03713, 0.6896, 0.0004565, 0.6771, 0.02897, 0.7439, 0.0004565, 0.6771, 0.03713, 0.6896, 0.05439, 0.7249, 0.02897, 0.7439, 0.05439, 0.7249, 0.1026, 0.7582, 0.08184, 0.7843, 0.1475, 0.7843, 0.08184, 0.7843, 0.1026, 0.7582, 0.1326, 0.7566, 0.1475, 0.7843, 0.1326, 0.7566, 0.1644, 0.7273, 0.1917, 0.7422, 0.1917, 0.7422, 0.1644, 0.7273, 0.1734, 0.6872, 0.2016, 0.6849, 0.1635, 0.6461, 0.2016, 0.6849, 0.1734, 0.6872, 0.1525, 0.6687, 0.1326, 0.7566, 0.1026, 0.7582, 0.1206, 0.7345, 0.08149, 0.7048, 0.08958, 0.672, 0.1034, 0.6765, 0.09783, 0.7016, 0.05439, 0.7249, 0.03713, 0.6896, 0.08149, 0.7048, 0.1177, 0.6355, 0.1635, 0.6461, 0.1525, 0.6687, 0.12, 0.6578, 0.08958, 0.672, 0.1177, 0.6355, 0.12, 0.6578, 0.1034, 0.6765, 0.1644, 0.7273, 0.1477, 0.7182, 0.142, 0.6898, 0.1734, 0.6872, 0.1034, 0.6765, 0.12, 0.6578, 0.1223, 0.6826, 0.1126, 0.699, 0.1232, 0.7059, 0.114, 0.7158, 0.06016, 0.6421, 0.08958, 0.672, 0.08149, 0.7048, 0.03713, 0.6896, 0.05439, 0.7249, 0.08149, 0.7048, 0.1206, 0.7345, 0.1026, 0.7582, 0.1326, 0.7566, 0.1206, 0.7345, 0.1477, 0.7182, 0.1644, 0.7273, 0.1525, 0.6687, 0.1734, 0.6872, 0.142, 0.6898, 0.09783, 0.7016, 0.1034, 0.6765, 0.1223, 0.6826, 0.1126, 0.699, 0.12, 0.6578, 0.1525, 0.6687, 0.142, 0.6898, 0.1223, 0.6826, 0.04006, 0.6212, 0.09169, 0.602, 0.06016, 0.6421, 0.1232, 0.7059, 0.1477, 0.7182, 0.1206, 0.7345, 0.114, 0.7158, 0.142, 0.6898, 0.1477, 0.7182, 0.1232, 0.7059, 0.08149, 0.7048, 0.09783, 0.7016, 0.114, 0.7158, 0.1206, 0.7345, 0.1223, 0.6826, 0.142, 0.6898, 0.1232, 0.7059, 0.1126, 0.699, 0.06016, 0.6421, 0.09169, 0.602, 0.1177, 0.6355, 0.08958, 0.672, 0.12, 0.5117, 0.09502, 0.5135, 0.1068, 0.4988, 0.2265, 0.4773, 0.233, 0.5588, 0.1884, 0.5442, 0.1936, 0.4827, 0.164, 0.6011, 0.1497, 0.5649, 0.1884, 0.5442, 0.233, 0.5588, 0.164, 0.6011, 0.08603, 0.6011, 0.08086, 0.5616, 0.1497, 0.5649, 0.01955, 0.5538, 0.05137, 0.5385, 0.08086, 0.5616, 0.08603, 0.6011, 0.01955, 0.5538, 0.0004565, 0.4824, 0.0371, 0.4884, 0.05137, 0.5385, 0.0004565, 0.4824, 0.02537, 0.4217, 0.05226, 0.4441, 0.0371, 0.4884, 0.08704, 0.4127, 0.08465, 0.4416, 0.05226, 0.4441, 0.02537, 0.4217, 0.05137, 0.5385, 0.07692, 0.5264, 0.08086, 0.5616, 0.1343, 0.5264, 0.12, 0.5117, 0.1295, 0.4842, 0.146, 0.4896, 0.1497, 0.5649, 0.1343, 0.5264, 0.1884, 0.5442, 0.1394, 0.4352, 0.1239, 0.4549, 0.08465, 0.4416, 0.08704, 0.4127, 0.146, 0.4896, 0.1295, 0.4842, 0.1239, 0.4549, 0.1394, 0.4352, 0.0371, 0.4884, 0.05226, 0.4441, 0.08245, 0.4692, 0.05951, 0.4917, 0.1295, 0.4842, 0.1068, 0.4767, 0.1239, 0.4549, 0.1068, 0.4988, 0.09502, 0.5135, 0.09174, 0.4979, 0.1936, 0.4827, 0.1884, 0.5442, 0.1343, 0.5264, 0.146, 0.4896, 0.1497, 0.5649, 0.08086, 0.5616, 0.07692, 0.5264, 0.1343, 0.5264, 0.05137, 0.5385, 0.0371, 0.4884, 0.05951, 0.4917, 0.07692, 0.5264, 0.08465, 0.4416, 0.08245, 0.4692, 0.05226, 0.4441, 0.12, 0.5117, 0.1068, 0.4988, 0.1068, 0.4767, 0.1295, 0.4842, 0.1239, 0.4549, 0.1068, 0.4767, 0.08245, 0.4692, 0.08465, 0.4416, 0.2265, 0.4773, 0.1936, 0.4827, 0.1857, 0.4223, 0.09174, 0.4979, 0.09502, 0.5135, 0.07692, 0.5264, 0.05951, 0.4917, 0.08245, 0.4692, 0.09174, 0.4979, 0.05951, 0.4917, 0.1343, 0.5264, 0.07692, 0.5264, 0.09502, 0.5135, 0.12, 0.5117, 0.1068, 0.4767, 0.1068, 0.4988, 0.09174, 0.4979, 0.08245, 0.4692, 0.1936, 0.4827, 0.146, 0.4896, 0.1394, 0.4352, 0.1857, 0.4223, 0.08813, 0.8649, 0.07447, 0.8763, 0.07573, 0.8629, 0.1368, 0.8006, 0.1705, 0.8455, 0.1395, 0.8555, 0.1199, 0.8174, 0.1464, 0.8989, 0.1249, 0.8837, 0.1395, 0.8555, 0.1705, 0.8455, 0.1464, 0.8989, 0.1018, 0.9313, 0.08421, 0.9103, 0.1249, 0.8837, 0.04621, 0.9313, 0.05878, 0.9091, 0.08421, 0.9103, 0.1018, 0.9313, 0.04621, 0.9313, 0.008845, 0.8976, 0.03193, 0.8857, 0.05878, 0.9091, 0.008845, 0.8976, 0.0004565, 0.8517, 0.02431, 0.8535, 0.03193, 0.8857, 0.03255, 0.8205, 0.04191, 0.8386, 0.02431, 0.8535, 0.0004565, 0.8517, 0.05878, 0.9091, 0.06894, 0.8914, 0.08421, 0.9103, 0.1019, 0.8676, 0.08813, 0.8649, 0.08345, 0.8448, 0.095, 0.8412, 0.1249, 0.8837, 0.1019, 0.8676, 0.1395, 0.8555, 0.07121, 0.812, 0.06936, 0.8298, 0.04191, 0.8386, 0.03255, 0.8205, 0.095, 0.8412, 0.08345, 0.8448, 0.06936, 0.8298, 0.07121, 0.812, 0.03193, 0.8857, 0.02431, 0.8535, 0.05084, 0.8556, 0.04604, 0.8783, 0.08345, 0.8448, 0.06755, 0.8498, 0.06936, 0.8298, 0.07573, 0.8629, 0.07447, 0.8763, 0.0668, 0.8685, 0.1199, 0.8174, 0.1395, 0.8555, 0.1019, 0.8676, 0.095, 0.8412, 0.1249, 0.8837, 0.08421, 0.9103, 0.06894, 0.8914, 0.1019, 0.8676, 0.05878, 0.9091, 0.03193, 0.8857, 0.04604, 0.8783, 0.06894, 0.8914, 0.04191, 0.8386, 0.05084, 0.8556, 0.02431, 0.8535, 0.08813, 0.8649, 0.07573, 0.8629, 0.06755, 0.8498, 0.08345, 0.8448, 0.06936, 0.8298, 0.06755, 0.8498, 0.05084, 0.8556, 0.04191, 0.8386, 0.1368, 0.8006, 0.1199, 0.8174, 0.09316, 0.7852, 0.0668, 0.8685, 0.07447, 0.8763, 0.06894, 0.8914, 0.04604, 0.8783, 0.05084, 0.8556, 0.0668, 0.8685, 0.04604, 0.8783, 0.1019, 0.8676, 0.06894, 0.8914, 0.07447, 0.8763, 0.08813, 0.8649, 0.06755, 0.8498, 0.07573, 0.8629, 0.0668, 0.8685, 0.05084, 0.8556, 0.1199, 0.8174, 0.095, 0.8412, 0.07121, 0.812, 0.09316, 0.7852, 0.3616, 0.09793, 0.3448, 0.1058, 0.3396, 0.08794, 0.4451, 0.1664, 0.4173, 0.1502, 0.436, 0.08909, 0.4822, 0.08976, 0.4356, 0.02609, 0.4822, 0.08976, 0.436, 0.08909, 0.4088, 0.0564, 0.4356, 0.02609, 0.4088, 0.0564, 0.3448, 0.03701, 0.3645, 0.0004565, 0.286, 0.02459, 0.3645, 0.0004565, 0.3448, 0.03701, 0.3092, 0.04963, 0.286, 0.02459, 0.3092, 0.04963, 0.2774, 0.09357, 0.2418, 0.08748, 0.2418, 0.08748, 0.2774, 0.09357, 0.2745, 0.1412, 0.2418, 0.1541, 0.2942, 0.1824, 0.2418, 0.1541, 0.2745, 0.1412, 0.3028, 0.1538, 0.3092, 0.04963, 0.3448, 0.03701, 0.3279, 0.06973, 0.3802, 0.08853, 0.3769, 0.1279, 0.3598, 0.1274, 0.3616, 0.09793, 0.4088, 0.0564, 0.436, 0.08909, 0.3802, 0.08853, 0.35, 0.1779, 0.2942, 0.1824, 0.3028, 0.1538, 0.3433, 0.1538, 0.3769, 0.1279, 0.35, 0.1779, 0.3433, 0.1538, 0.3598, 0.1274, 0.2774, 0.09357, 0.2992, 0.09725, 0.3111, 0.1266, 0.2745, 0.1412, 0.3598, 0.1274, 0.3433, 0.1538, 0.3363, 0.127, 0.3448, 0.1058, 0.3306, 0.1017, 0.3396, 0.08794, 0.4173, 0.1502, 0.3769, 0.1279, 0.3802, 0.08853, 0.436, 0.08909, 0.4088, 0.0564, 0.3802, 0.08853, 0.3279, 0.06973, 0.3448, 0.03701, 0.3092, 0.04963, 0.3279, 0.06973, 0.2992, 0.09725, 0.2774, 0.09357, 0.3028, 0.1538, 0.2745, 0.1412, 0.3111, 0.1266, 0.3616, 0.09793, 0.3598, 0.1274, 0.3363, 0.127, 0.3448, 0.1058, 0.3433, 0.1538, 0.3028, 0.1538, 0.3111, 0.1266, 0.3363, 0.127, 0.4451, 0.1664, 0.3868, 0.2057, 0.4173, 0.1502, 0.3306, 0.1017, 0.2992, 0.09725, 0.3279, 0.06973, 0.3396, 0.08794, 0.3111, 0.1266, 0.2992, 0.09725, 0.3306, 0.1017, 0.3802, 0.08853, 0.3616, 0.09793, 0.3396, 0.08794, 0.3279, 0.06973, 0.3363, 0.127, 0.3111, 0.1266, 0.3306, 0.1017, 0.3448, 0.1058, 0.4173, 0.1502, 0.3868, 0.2057, 0.35, 0.1779, 0.3769, 0.1279, 0.4894, 0.6847, 0.4747, 0.6873, 0.4732, 0.6705, 0.5472, 0.7651, 0.5271, 0.7442, 0.5501, 0.6967, 0.5868, 0.7092, 0.5583, 0.6424, 0.5868, 0.7092, 0.5501, 0.6967, 0.5329, 0.6614, 0.5583, 0.6424, 0.5329, 0.6614, 0.4847, 0.6281, 0.5054, 0.602, 0.4397, 0.602, 0.5054, 0.602, 0.4847, 0.6281, 0.4546, 0.6297, 0.4397, 0.602, 0.4546, 0.6297, 0.4228, 0.659, 0.3955, 0.6441, 0.3955, 0.6441, 0.4228, 0.659, 0.4139, 0.6991, 0.3857, 0.7014, 0.4237, 0.7402, 0.3857, 0.7014, 0.4139, 0.6991, 0.4347, 0.7176, 0.4546, 0.6297, 0.4847, 0.6281, 0.4667, 0.6518, 0.5058, 0.6815, 0.4977, 0.7143, 0.4839, 0.7098, 0.4894, 0.6847, 0.5329, 0.6614, 0.5501, 0.6967, 0.5058, 0.6815, 0.4695, 0.7508, 0.4237, 0.7402, 0.4347, 0.7176, 0.4672, 0.7285, 0.4977, 0.7143, 0.4695, 0.7508, 0.4672, 0.7285, 0.4839, 0.7098, 0.4228, 0.659, 0.4396, 0.6681, 0.4452, 0.6965, 0.4139, 0.6991, 0.4839, 0.7098, 0.4672, 0.7285, 0.465, 0.7037, 0.4747, 0.6873, 0.4641, 0.6804, 0.4732, 0.6705, 0.5271, 0.7442, 0.4977, 0.7143, 0.5058, 0.6815, 0.5501, 0.6967, 0.5329, 0.6614, 0.5058, 0.6815, 0.4667, 0.6518, 0.4847, 0.6281, 0.4546, 0.6297, 0.4667, 0.6518, 0.4396, 0.6681, 0.4228, 0.659, 0.4347, 0.7176, 0.4139, 0.6991, 0.4452, 0.6965, 0.4894, 0.6847, 0.4839, 0.7098, 0.465, 0.7037, 0.4747, 0.6873, 0.4672, 0.7285, 0.4347, 0.7176, 0.4452, 0.6965, 0.465, 0.7037, 0.5472, 0.7651, 0.4956, 0.7843, 0.5271, 0.7442, 0.4641, 0.6804, 0.4396, 0.6681, 0.4667, 0.6518, 0.4732, 0.6705, 0.4452, 0.6965, 0.4396, 0.6681, 0.4641, 0.6804, 0.5058, 0.6815, 0.4894, 0.6847, 0.4732, 0.6705, 0.4667, 0.6518, 0.465, 0.7037, 0.4452, 0.6965, 0.4641, 0.6804, 0.4747, 0.6873, 0.5271, 0.7442, 0.4956, 0.7843, 0.4695, 0.7508, 0.4977, 0.7143, 0.5962, 0.08988, 0.6211, 0.08805, 0.6093, 0.1027, 0.4896, 0.1242, 0.4831, 0.04278, 0.5278, 0.05736, 0.5225, 0.1188, 0.5521, 0.0004565, 0.5664, 0.03666, 0.5278, 0.05736, 0.4831, 0.04278, 0.5521, 0.0004565, 0.6301, 0.0004568, 0.6353, 0.03998, 0.5664, 0.03666, 0.6966, 0.04775, 0.6648, 0.063, 0.6353, 0.03998, 0.6301, 0.0004568, 0.6966, 0.04775, 0.7157, 0.1191, 0.679, 0.1132, 0.6648, 0.063, 0.7157, 0.1191, 0.6908, 0.1799, 0.6639, 0.1574, 0.679, 0.1132, 0.6291, 0.1888, 0.6315, 0.1599, 0.6639, 0.1574, 0.6908, 0.1799, 0.6648, 0.063, 0.6392, 0.07518, 0.6353, 0.03998, 0.5818, 0.07511, 0.5962, 0.08988, 0.5866, 0.1173, 0.5701, 0.112, 0.5664, 0.03666, 0.5818, 0.07511, 0.5278, 0.05736, 0.5767, 0.1663, 0.5922, 0.1466, 0.6315, 0.1599, 0.6291, 0.1888, 0.5701, 0.112, 0.5866, 0.1173, 0.5922, 0.1466, 0.5767, 0.1663, 0.679, 0.1132, 0.6639, 0.1574, 0.6337, 0.1323, 0.6566, 0.1099, 0.5866, 0.1173, 0.6093, 0.1249, 0.5922, 0.1466, 0.6093, 0.1027, 0.6211, 0.08805, 0.6244, 0.1036, 0.5225, 0.1188, 0.5278, 0.05736, 0.5818, 0.07511, 0.5701, 0.112, 0.5664, 0.03666, 0.6353, 0.03998, 0.6392, 0.07518, 0.5818, 0.07511, 0.6648, 0.063, 0.679, 0.1132, 0.6566, 0.1099, 0.6392, 0.07518, 0.6315, 0.1599, 0.6337, 0.1323, 0.6639, 0.1574, 0.5962, 0.08988, 0.6093, 0.1027, 0.6093, 0.1249, 0.5866, 0.1173, 0.5922, 0.1466, 0.6093, 0.1249, 0.6337, 0.1323, 0.6315, 0.1599, 0.4896, 0.1242, 0.5225, 0.1188, 0.5304, 0.1792, 0.6244, 0.1036, 0.6211, 0.08805, 0.6392, 0.07518, 0.6566, 0.1099, 0.6337, 0.1323, 0.6244, 0.1036, 0.6566, 0.1099, 0.5818, 0.07511, 0.6392, 0.07518, 0.6211, 0.08805, 0.5962, 0.08988, 0.6093, 0.1249, 0.6093, 0.1027, 0.6244, 0.1036, 0.6337, 0.1323, 0.5225, 0.1188, 0.5701, 0.112, 0.5767, 0.1663, 0.5304, 0.1792, 0.6637, 0.9305, 0.6527, 0.9355, 0.6484, 0.924, 0.7144, 0.9743, 0.6975, 0.9648, 0.7094, 0.926, 0.7378, 0.9265, 0.7084, 0.8868, 0.7378, 0.9265, 0.7094, 0.926, 0.6921, 0.9055, 0.7084, 0.8868, 0.6921, 0.9055, 0.6514, 0.8936, 0.6637, 0.8713, 0.6146, 0.8872, 0.6637, 0.8713, 0.6514, 0.8936, 0.629, 0.902, 0.6146, 0.8872, 0.629, 0.902, 0.6093, 0.9302, 0.5877, 0.9267, 0.5877, 0.9267, 0.6093, 0.9302, 0.6075, 0.9603, 0.5877, 0.9681, 0.6206, 0.9852, 0.5877, 0.9681, 0.6075, 0.9603, 0.6257, 0.9681, 0.629, 0.902, 0.6514, 0.8936, 0.6405, 0.9138, 0.6747, 0.9255, 0.672, 0.9504, 0.6625, 0.9508, 0.6637, 0.9305, 0.6921, 0.9055, 0.7094, 0.926, 0.6747, 0.9255, 0.6554, 0.9825, 0.6206, 0.9852, 0.6257, 0.9681, 0.6518, 0.9684, 0.672, 0.9504, 0.6554, 0.9825, 0.6518, 0.9684, 0.6625, 0.9508, 0.6093, 0.9302, 0.6221, 0.9322, 0.6307, 0.9513, 0.6075, 0.9603, 0.6625, 0.9508, 0.6518, 0.9684, 0.6477, 0.9514, 0.6527, 0.9355, 0.6434, 0.9344, 0.6484, 0.924, 0.6975, 0.9648, 0.672, 0.9504, 0.6747, 0.9255, 0.7094, 0.926, 0.6921, 0.9055, 0.6747, 0.9255, 0.6405, 0.9138, 0.6514, 0.8936, 0.629, 0.902, 0.6405, 0.9138, 0.6221, 0.9322, 0.6093, 0.9302, 0.6257, 0.9681, 0.6075, 0.9603, 0.6307, 0.9513, 0.6637, 0.9305, 0.6625, 0.9508, 0.6477, 0.9514, 0.6527, 0.9355, 0.6518, 0.9684, 0.6257, 0.9681, 0.6307, 0.9513, 0.6477, 0.9514, 0.7144, 0.9743, 0.6784, 0.9995, 0.6975, 0.9648, 0.6434, 0.9344, 0.6221, 0.9322, 0.6405, 0.9138, 0.6484, 0.924, 0.6307, 0.9513, 0.6221, 0.9322, 0.6434, 0.9344, 0.6747, 0.9255, 0.6637, 0.9305, 0.6484, 0.924, 0.6405, 0.9138, 0.6477, 0.9514, 0.6307, 0.9513, 0.6434, 0.9344, 0.6527, 0.9355, 0.6975, 0.9648, 0.6784, 0.9995, 0.6554, 0.9825, 0.672, 0.9504, 0.9119, 0.06522, 0.9216, 0.06393, 0.9233, 0.07529, 0.8774, 0.01244, 0.8896, 0.02559, 0.8742, 0.05617, 0.8512, 0.04771, 0.8691, 0.09085, 0.8512, 0.04771, 0.8742, 0.05617, 0.8851, 0.07912, 0.8691, 0.09085, 0.8851, 0.07912, 0.9163, 0.101, 0.903, 0.1172, 0.9452, 0.1172, 0.903, 0.1172, 0.9163, 0.101, 0.9357, 0.1001, 0.9452, 0.1172, 0.9357, 0.1001, 0.956, 0.08097, 0.9729, 0.0901, 0.9729, 0.0901, 0.956, 0.08097, 0.962, 0.05499, 0.9792, 0.05383, 0.9551, 0.02941, 0.9792, 0.05383, 0.962, 0.05499, 0.9484, 0.04297, 0.9357, 0.1001, 0.9163, 0.101, 0.9282, 0.08647, 0.9023, 0.06653, 0.9082, 0.04543, 0.9159, 0.04774, 0.9119, 0.06522, 0.8851, 0.07912, 0.8742, 0.05617, 0.9023, 0.06653, 0.9265, 0.02192, 0.9551, 0.02941, 0.9484, 0.04297, 0.9272, 0.03534, 0.9082, 0.04543, 0.9265, 0.02192, 0.9272, 0.03534, 0.9159, 0.04774, 0.956, 0.08097, 0.9459, 0.07552, 0.9418, 0.05634, 0.962, 0.05499, 0.9159, 0.04774, 0.9272, 0.03534, 0.9281, 0.05135, 0.9216, 0.06393, 0.929, 0.06753, 0.9233, 0.07529, 0.8896, 0.02559, 0.9082, 0.04543, 0.9023, 0.06653, 0.8742, 0.05617, 0.8851, 0.07912, 0.9023, 0.06653, 0.9282, 0.08647, 0.9163, 0.101, 0.9357, 0.1001, 0.9282, 0.08647, 0.9459, 0.07552, 0.956, 0.08097, 0.9484, 0.04297, 0.962, 0.05499, 0.9418, 0.05634, 0.9119, 0.06522, 0.9159, 0.04774, 0.9281, 0.05135, 0.9216, 0.06393, 0.9272, 0.03534, 0.9484, 0.04297, 0.9418, 0.05634, 0.9281, 0.05135, 0.8774, 0.01244, 0.9103, 0.0004565, 0.8896, 0.02559, 0.929, 0.06753, 0.9459, 0.07552, 0.9282, 0.08647, 0.9233, 0.07529, 0.9418, 0.05634, 0.9459, 0.07552, 0.929, 0.06753, 0.9023, 0.06653, 0.9119, 0.06522, 0.9233, 0.07529, 0.9282, 0.08647, 0.9281, 0.05135, 0.9418, 0.05634, 0.929, 0.06753, 0.9216, 0.06393, 0.8896, 0.02559, 0.9103, 0.0004565, 0.9265, 0.02192, 0.9082, 0.04543, 0.8948, 0.9049, 0.8851, 0.9055, 0.8899, 0.9004, 0.9314, 0.8916, 0.9341, 0.9201, 0.9186, 0.9153, 0.9202, 0.8934, 0.9099, 0.935, 0.905, 0.9227, 0.9186, 0.9153, 0.9341, 0.9201, 0.9099, 0.935, 0.8825, 0.935, 0.8805, 0.9215, 0.905, 0.9227, 0.8592, 0.9183, 0.87, 0.9133, 0.8805, 0.9215, 0.8825, 0.935, 0.8592, 0.9183, 0.8528, 0.8934, 0.8652, 0.8954, 0.87, 0.9133, 0.8528, 0.8934, 0.8614, 0.8723, 0.8705, 0.8797, 0.8652, 0.8954, 0.8828, 0.8694, 0.882, 0.879, 0.8705, 0.8797, 0.8614, 0.8723, 0.87, 0.9133, 0.8787, 0.9093, 0.8805, 0.9215, 0.8997, 0.9094, 0.8948, 0.9049, 0.8984, 0.8943, 0.9034, 0.8962, 0.905, 0.9227, 0.8997, 0.9094, 0.9186, 0.9153, 0.9011, 0.8769, 0.8962, 0.8835, 0.882, 0.879, 0.8828, 0.8694, 0.9034, 0.8962, 0.8984, 0.8943, 0.8962, 0.8835, 0.9011, 0.8769, 0.8652, 0.8954, 0.8705, 0.8797, 0.8812, 0.8885, 0.8726, 0.8966, 0.8984, 0.8943, 0.8904, 0.8914, 0.8962, 0.8835, 0.8899, 0.9004, 0.8851, 0.9055, 0.8846, 0.8993, 0.9202, 0.8934, 0.9186, 0.9153, 0.8997, 0.9094, 0.9034, 0.8962, 0.905, 0.9227, 0.8805, 0.9215, 0.8787, 0.9093, 0.8997, 0.9094, 0.87, 0.9133, 0.8652, 0.8954, 0.8726, 0.8966, 0.8787, 0.9093, 0.882, 0.879, 0.8812, 0.8885, 0.8705, 0.8797, 0.8948, 0.9049, 0.8899, 0.9004, 0.8904, 0.8914, 0.8984, 0.8943, 0.8962, 0.8835, 0.8904, 0.8914, 0.8812, 0.8885, 0.882, 0.879, 0.9314, 0.8916, 0.9202, 0.8934, 0.9171, 0.8723, 0.8846, 0.8993, 0.8851, 0.9055, 0.8787, 0.9093, 0.8726, 0.8966, 0.8812, 0.8885, 0.8846, 0.8993, 0.8726, 0.8966, 0.8997, 0.9094, 0.8787, 0.9093, 0.8851, 0.9055, 0.8948, 0.9049, 0.8904, 0.8914, 0.8899, 0.9004, 0.8846, 0.8993, 0.8812, 0.8885, 0.9202, 0.8934, 0.9034, 0.8962, 0.9011, 0.8769, 0.9171, 0.8723, 0.7964, 0.4924, 0.7828, 0.5038, 0.784, 0.4903, 0.8451, 0.4281, 0.8788, 0.4729, 0.8478, 0.4829, 0.8282, 0.4449, 0.8547, 0.5264, 0.8332, 0.5112, 0.8478, 0.4829, 0.8788, 0.4729, 0.8547, 0.5264, 0.8101, 0.5588, 0.7925, 0.5378, 0.8332, 0.5112, 0.7545, 0.5588, 0.7671, 0.5366, 0.7925, 0.5378, 0.8101, 0.5588, 0.7545, 0.5588, 0.7171, 0.525, 0.7402, 0.5132, 0.7671, 0.5366, 0.7171, 0.525, 0.7088, 0.4791, 0.7326, 0.481, 0.7402, 0.5132, 0.7408, 0.448, 0.7502, 0.4661, 0.7326, 0.481, 0.7088, 0.4791, 0.7671, 0.5366, 0.7772, 0.5188, 0.7925, 0.5378, 0.8102, 0.4951, 0.7964, 0.4924, 0.7917, 0.4723, 0.8033, 0.4687, 0.8332, 0.5112, 0.8102, 0.4951, 0.8478, 0.4829, 0.7795, 0.4395, 0.7777, 0.4573, 0.7502, 0.4661, 0.7408, 0.448, 0.8033, 0.4687, 0.7917, 0.4723, 0.7777, 0.4573, 0.7795, 0.4395, 0.7402, 0.5132, 0.7326, 0.481, 0.7591, 0.4831, 0.7543, 0.5058, 0.7917, 0.4723, 0.7759, 0.4772, 0.7777, 0.4573, 0.784, 0.4903, 0.7828, 0.5038, 0.7751, 0.496, 0.8282, 0.4449, 0.8478, 0.4829, 0.8102, 0.4951, 0.8033, 0.4687, 0.8332, 0.5112, 0.7925, 0.5378, 0.7772, 0.5188, 0.8102, 0.4951, 0.7671, 0.5366, 0.7402, 0.5132, 0.7543, 0.5058, 0.7772, 0.5188, 0.7502, 0.4661, 0.7591, 0.4831, 0.7326, 0.481, 0.7964, 0.4924, 0.784, 0.4903, 0.7759, 0.4772, 0.7917, 0.4723, 0.7777, 0.4573, 0.7759, 0.4772, 0.7591, 0.4831, 0.7502, 0.4661, 0.8451, 0.4281, 0.8282, 0.4449, 0.8015, 0.4127, 0.7751, 0.496, 0.7828, 0.5038, 0.7772, 0.5188, 0.7543, 0.5058, 0.7591, 0.4831, 0.7751, 0.496, 0.7543, 0.5058, 0.8102, 0.4951, 0.7772, 0.5188, 0.7828, 0.5038, 0.7964, 0.4924, 0.7759, 0.4772, 0.784, 0.4903, 0.7751, 0.496, 0.7591, 0.4831, 0.8282, 0.4449, 0.8033, 0.4687, 0.7795, 0.4395, 0.8015, 0.4127])
me_plane_003.use_remesh_preserve_volume = False
me_plane_003.use_remesh_preserve_attributes = False
me_plane_003.use_mirror_vertex_groups = False
me_plane_003.update()

# ---- objects
ob_dustpuff_02_001 = bpy.data.objects.new('dustpuff_02.001', me_plane_005)
ob_dustpuff_02 = bpy.data.objects.new('dustpuff_02', me_plane_003)

# ---- transforms, parenting, visibility, modifiers, constraints
ob_dustpuff_02_001.location = (0.0, 0.0, 0.0)
ob_dustpuff_02_001.lineart.crease_threshold = 0.0
_m = ob_dustpuff_02_001.modifiers.new('EdgeSplit', 'EDGE_SPLIT')
_m.use_edge_angle = False
ob_dustpuff_02.location = (0.0, 0.0, 0.0)
ob_dustpuff_02.lineart.crease_threshold = 0.0
_m = ob_dustpuff_02.modifiers.new('EdgeSplit', 'EDGE_SPLIT')
_m.use_edge_angle = False

# ---- collection membership
col_collection_1.objects.link(ob_dustpuff_02_001)
col_collection_1.objects.link(ob_dustpuff_02)

# ---- scene / render settings (as saved in the file)
scene.frame_start = 1; scene.frame_end = 250; scene.frame_set(1)
scene.render.engine = 'BLENDER_EEVEE_NEXT'
scene.render.resolution_percentage = 50
scene.render.dither_intensity = 0.0
scene.cycles.use_denoising = False
scene.cycles.samples = 10
scene.cycles.sampling_pattern = 'TABULATED_SOBOL'
scene.cycles.light_sampling_threshold = 0.0
scene.cycles.use_adaptive_sampling = False
scene.cycles.use_light_tree = False
scene.cycles.blur_glossy = 0.0
scene.cycles.pixel_filter_type = 'GAUSSIAN'
scene.cycles.sample_clamp_indirect = 0.0
scene.view_settings.view_transform = 'Standard'
bpy.context.view_layer.update()

# ---- added for rendering (the .blend has no active camera and no usable light): camera, sun
cam_auto = bpy.data.cameras.new('AutoCamera')
cam_auto.lens = 50.0
cam_auto.sensor_width = 36.0
cam_auto.clip_end = 3085.45
ob_auto_camera = bpy.data.objects.new('AutoCamera', cam_auto)
scene.collection.objects.link(ob_auto_camera)
ob_auto_camera.location = (175.81, -210.972, 150.115)
ob_auto_camera.rotation_euler = (1.09748, -7.21219e-08, 0.694738)
scene.camera = ob_auto_camera
light_auto_sun = bpy.data.lights.new('AutoSun', 'SUN')
light_auto_sun.energy = 3.0
light_auto_sun.angle = 0.0523599
ob_auto_sun = bpy.data.objects.new('AutoSun', light_auto_sun)
scene.collection.objects.link(ob_auto_sun)
ob_auto_sun.rotation_euler = (0.872665, 0.174533, 0.523599)
bpy.context.view_layer.update()
